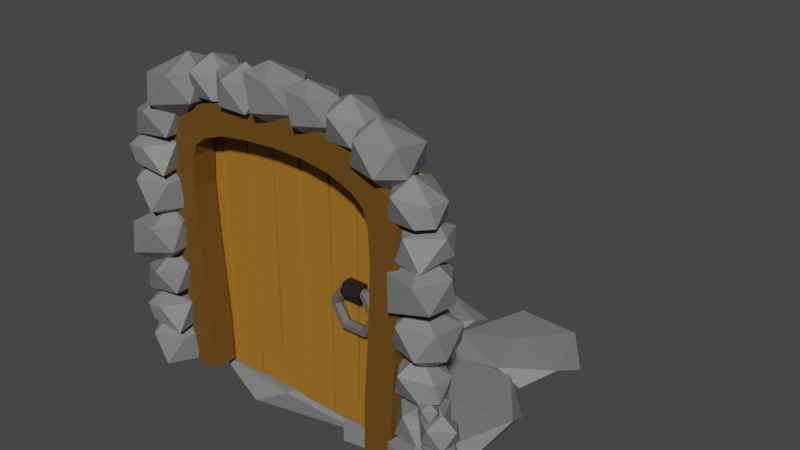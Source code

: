 # Source: portalDoor.blend  (saved by Blender 2.83.19; exported with 4.5.12 LTS)
import bpy
from mathutils import Matrix  # noqa: F401  (used for matrix-valued properties, if any)

bpy.ops.wm.read_factory_settings(use_empty=True)
scene = bpy.context.scene
scene.name = 'Scene'

# ---- collections
col_active = bpy.data.collections.new('Active'); scene.collection.children.link(col_active)

# ---- materials (node trees are filled in below, after node groups)
mat_wood = bpy.data.materials.new('Wood')
mat_wood.use_transparent_shadow = False
mat_stone = bpy.data.materials.new('Stone')
mat_stone.use_transparent_shadow = False
mat_lightwood = bpy.data.materials.new('LightWood')
mat_lightwood.use_transparent_shadow = False
mat_steel = bpy.data.materials.new('Steel')
mat_steel.use_transparent_shadow = False
mat_black = bpy.data.materials.new('Black')
mat_black.use_transparent_shadow = False

# ---- material node trees
mat_wood.use_nodes = True; mat_wood.node_tree.nodes.clear()
_N = mat_wood.node_tree.nodes; _L = mat_wood.node_tree.links
n0 = _N.new('ShaderNodeOutputMaterial'); n0.name = 'Material Output'; n0.location = (300, 300)
n1 = _N.new('ShaderNodeBsdfPrincipled'); n1.name = 'Principled BSDF'; n1.location = (10, 300)
n1.distribution = 'GGX'
n1.subsurface_method = 'BURLEY'
n1.inputs[0].default_value = (0.1466, 0.06622, 0.008728, 1.0)
n1.inputs[3].default_value = 1.45
n1.inputs[27].default_value = (0.0, 0.0, 0.0, 1.0)
n1.inputs[28].default_value = 1.0
_L.new(n1.outputs[0], n0.inputs[0])
n0.is_active_output = True
mat_stone.use_nodes = True; mat_stone.node_tree.nodes.clear()
_N = mat_stone.node_tree.nodes; _L = mat_stone.node_tree.links
n0 = _N.new('ShaderNodeBsdfPrincipled'); n0.name = 'Principled BSDF'; n0.location = (10, 300)
n0.distribution = 'GGX'
n0.subsurface_method = 'BURLEY'
n0.inputs[0].default_value = (0.2026, 0.2026, 0.2026, 1.0)
n0.inputs[3].default_value = 1.45
n0.inputs[27].default_value = (0.0, 0.0, 0.0, 1.0)
n0.inputs[28].default_value = 1.0
n1 = _N.new('ShaderNodeOutputMaterial'); n1.name = 'Material Output'; n1.location = (300, 300)
_L.new(n0.outputs[0], n1.inputs[0])
n1.is_active_output = True
mat_lightwood.use_nodes = True; mat_lightwood.node_tree.nodes.clear()
_N = mat_lightwood.node_tree.nodes; _L = mat_lightwood.node_tree.links
n0 = _N.new('ShaderNodeOutputMaterial'); n0.name = 'Material Output'; n0.location = (300, 300)
n1 = _N.new('ShaderNodeBsdfPrincipled'); n1.name = 'Principled BSDF'; n1.location = (10, 300)
n1.distribution = 'GGX'
n1.subsurface_method = 'BURLEY'
n1.inputs[0].default_value = (0.3766, 0.1634, 0.01761, 1.0)
n1.inputs[3].default_value = 1.45
n1.inputs[27].default_value = (0.0, 0.0, 0.0, 1.0)
n1.inputs[28].default_value = 1.0
_L.new(n1.outputs[0], n0.inputs[0])
n0.is_active_output = True
mat_steel.use_nodes = True; mat_steel.node_tree.nodes.clear()
_N = mat_steel.node_tree.nodes; _L = mat_steel.node_tree.links
n0 = _N.new('ShaderNodeOutputMaterial'); n0.name = 'Material Output'; n0.location = (300, 300)
n1 = _N.new('ShaderNodeBsdfPrincipled'); n1.name = 'Principled BSDF'; n1.location = (10, 300)
n1.distribution = 'GGX'
n1.subsurface_method = 'BURLEY'
n1.inputs[0].default_value = (0.1302, 0.1152, 0.104, 1.0)
n1.inputs[3].default_value = 1.45
n1.inputs[27].default_value = (0.0, 0.0, 0.0, 1.0)
n1.inputs[28].default_value = 1.0
_L.new(n1.outputs[0], n0.inputs[0])
n0.is_active_output = True
mat_black.use_nodes = True; mat_black.node_tree.nodes.clear()
_N = mat_black.node_tree.nodes; _L = mat_black.node_tree.links
n0 = _N.new('ShaderNodeOutputMaterial'); n0.name = 'Material Output'; n0.location = (300, 300)
n1 = _N.new('ShaderNodeBsdfPrincipled'); n1.name = 'Principled BSDF'; n1.location = (10, 300)
n1.distribution = 'GGX'
n1.subsurface_method = 'BURLEY'
n1.inputs[0].default_value = (0.009923, 0.009076, 0.008434, 1.0)
n1.inputs[3].default_value = 1.45
n1.inputs[27].default_value = (0.0, 0.0, 0.0, 1.0)
n1.inputs[28].default_value = 1.0
_L.new(n1.outputs[0], n0.inputs[0])
n0.is_active_output = True

# ---- world
world_world = bpy.data.worlds.new('World'); scene.world = world_world
world_world.use_nodes = True; world_world.node_tree.nodes.clear()
_N = world_world.node_tree.nodes; _L = world_world.node_tree.links
n0 = _N.new('ShaderNodeOutputWorld'); n0.name = 'World Output'; n0.location = (300, 300)
n1 = _N.new('ShaderNodeBackground'); n1.name = 'Background'; n1.location = (10, 300)
n1.inputs[0].default_value = (0.05088, 0.05088, 0.05088, 1.0)
_L.new(n1.outputs[0], n0.inputs[0])
n0.is_active_output = True
world_world.color = (0.05088, 0.05088, 0.05088)
world_world.use_sun_shadow = False
world_world.sun_shadow_jitter_overblur = 0.0

# ---- meshes
me_beziercurve = bpy.data.meshes.new('BezierCurve')
me_beziercurve.from_pydata([(-2.605, -0.259, 0.2834), (-2.633, -0.259, 1.234), (-2.698, -0.259, 2.278), (-2.761, -0.259, 3.323), (-2.783, -0.259, 4.275), (-2.727, -0.259, 5.044), (-2.553, -0.259, 5.536), (-2.079, -0.259, 5.921), (-1.444, -0.259, 6.141), (-0.7288, -0.259, 6.248), (-0.01113, -0.259, 6.292), (0.7359, -0.259, 6.281), (1.464, -0.259, 6.165), (2.099, -0.259, 5.919), (2.568, -0.259, 5.519), (2.737, -0.259, 5.027), (2.787, -0.259, 4.261), (2.758, -0.259, 3.312), (2.688, -0.259, 2.272), (2.614, -0.259, 1.232), (2.575, -0.259, 0.2834), (-2.008, -0.259, 0.2834), (-2.018, -0.259, 1.262), (-2.083, -0.259, 2.316), (-2.146, -0.259, 3.349), (-2.168, -0.259, 4.26), (-2.119, -0.259, 4.917), (-2.031, -0.259, 5.168), (-1.775, -0.259, 5.375), (-1.297, -0.259, 5.541), (-0.6642, -0.259, 5.635), (0.003315, -0.259, 5.677), (0.6825, -0.259, 5.666), (1.303, -0.259, 5.567), (1.779, -0.259, 5.383), (2.04, -0.259, 5.16), (2.128, -0.259, 4.905), (2.171, -0.259, 4.25), (2.143, -0.259, 3.342), (2.074, -0.259, 2.315), (1.999, -0.259, 1.266), (1.984, -0.259, 0.2834), (-2.008, 0.259, 0.2834), (-2.018, 0.259, 1.262), (-2.083, 0.259, 2.316), (-2.146, 0.259, 3.349), (-2.168, 0.259, 4.26), (-2.119, 0.259, 4.917), (-2.031, 0.259, 5.168), (-1.775, 0.259, 5.375), (-1.297, 0.259, 5.541), (-0.6642, 0.259, 5.635), (0.003315, 0.259, 5.677), (0.6825, 0.259, 5.666), (1.303, 0.259, 5.567), (1.779, 0.259, 5.383), (2.04, 0.259, 5.16), (2.128, 0.259, 4.905), (2.171, 0.259, 4.25), (2.143, 0.259, 3.342), (2.074, 0.259, 2.315), (1.999, 0.259, 1.266), (1.984, 0.259, 0.2834), (-2.605, 0.259, 0.2834), (-2.633, 0.259, 1.234), (-2.698, 0.259, 2.278), (-2.761, 0.259, 3.323), (-2.783, 0.259, 4.275), (-2.727, 0.259, 5.044), (-2.553, 0.259, 5.536), (-2.079, 0.259, 5.921), (-1.444, 0.259, 6.141), (-0.7288, 0.259, 6.248), (-0.01113, 0.259, 6.292), (0.7359, 0.259, 6.281), (1.464, 0.259, 6.165), (2.099, 0.259, 5.919), (2.568, 0.259, 5.519), (2.737, 0.259, 5.027), (2.787, 0.259, 4.261), (2.758, 0.259, 3.312), (2.688, 0.259, 2.272), (2.614, 0.259, 1.232), (2.575, 0.259, 0.2834), (-0.07012, -0.1527, 7.197), (-0.6305, 0.207, 6.932), (0.005023, 0.6142, 6.803), (0.5076, 0.07851, 6.914), (-0.4963, -0.3748, 6.961), (0.2364, -0.5725, 6.958), (-0.1342, -0.5949, 6.369), (0.4856, -0.2744, 6.393), (0.4065, 0.276, 6.333), (-0.03594, 0.0207, 5.899), (-0.2894, 0.6247, 6.273), (-0.6153, -0.1669, 6.396), (2.937, 0.11, -0.06537), (2.795, -0.5406, 0.1998), (3.532, -0.3791, 0.3287), (3.508, 0.355, 0.2173), (2.478, -0.03426, 0.17), (2.856, 0.6235, 0.1729), (2.578, 0.3774, 0.7629), (3.243, 0.589, 0.7387), (3.577, 0.1439, 0.7982), (3.083, 0.01156, 1.232), (3.331, -0.5947, 0.8584), (2.541, -0.2654, 0.7356), (2.942, 0.1917, 0.7328), (3.296, -0.3515, 0.987), (3.497, 0.2973, 1.16), (3.164, 0.6011, 1.12), (2.68, -0.2462, 0.9664), (2.541, 0.4891, 0.9673), (2.524, 0.133, 1.534), (2.911, 0.6271, 1.489), (3.251, 0.6452, 1.473), (3.163, 0.263, 1.676), (3.507, 0.06677, 1.541), (2.933, -0.3358, 1.509), (2.934, 0.07586, 3.572), (2.792, 0.7264, 3.307), (3.53, 0.565, 3.178), (3.506, -0.1692, 3.29), (2.476, 0.2201, 3.337), (2.854, -0.4377, 3.334), (2.576, -0.1916, 2.744), (3.241, -0.4032, 2.768), (3.574, 0.04191, 2.709), (3.081, 0.1743, 2.275), (3.329, 0.7806, 2.649), (2.539, 0.4513, 2.771), (2.975, 0.05925, 2.604), (2.84, 0.6934, 2.349), (3.441, 0.3768, 2.176), (3.42, -0.07376, 2.216), (2.479, 0.1833, 2.37), (2.901, -0.4344, 2.369), (2.637, -0.1953, 1.802), (3.26, -0.2708, 1.847), (3.514, -0.04275, 1.863), (3.181, 0.1648, 1.66), (3.285, 0.5467, 1.795), (2.595, 0.4255, 1.827), (2.937, 0.11, 3.369), (2.795, -0.5406, 3.635), (3.532, -0.3791, 3.763), (3.508, 0.355, 3.652), (2.478, -0.03426, 3.605), (2.856, 0.6235, 3.608), (2.578, 0.3774, 4.198), (3.243, 0.589, 4.173), (3.577, 0.1439, 4.233), (3.083, 0.01156, 4.667), (3.331, -0.5947, 4.293), (2.541, -0.2654, 4.17), (2.942, 0.1917, 4.168), (3.296, -0.3515, 4.422), (3.497, 0.2973, 4.595), (3.164, 0.6011, 4.555), (2.68, -0.2462, 4.401), (2.541, 0.4891, 4.402), (2.524, 0.133, 4.969), (2.911, 0.6271, 4.924), (3.251, 0.6452, 4.908), (3.163, 0.263, 5.111), (3.507, 0.06677, 4.976), (2.933, -0.3358, 4.944), (2.233, -0.09491, 6.74), (2.091, 0.5557, 6.475), (2.828, 0.3942, 6.346), (2.805, -0.3399, 6.457), (1.775, 0.04933, 6.504), (2.153, -0.6085, 6.501), (1.875, -0.3623, 5.912), (2.54, -0.5739, 5.936), (2.873, -0.1289, 5.876), (2.38, 0.003509, 5.442), (2.628, 0.6098, 5.816), (1.837, 0.2805, 5.939), (2.876, 0.00526, 5.922), (2.742, 0.6394, 5.668), (3.343, 0.3228, 5.495), (3.322, -0.1277, 5.535), (2.381, 0.1293, 5.689), (2.803, -0.4884, 5.688), (2.538, -0.2493, 5.121), (3.162, -0.3248, 5.166), (3.415, -0.09674, 5.182), (3.082, 0.1108, 4.979), (3.187, 0.4927, 5.114), (2.496, 0.3715, 5.146), (-2.948, -0.2717, 0.06723), (-2.806, 0.3789, 0.3324), (-3.543, 0.2174, 0.4613), (-3.52, -0.5167, 0.3499), (-2.489, -0.1274, 0.3026), (-2.868, -0.7852, 0.3055), (-2.59, -0.5391, 0.8955), (-3.255, -0.7507, 0.8713), (-3.588, -0.3056, 0.9308), (-3.095, -0.1732, 1.365), (-3.343, 0.433, 0.991), (-2.552, 0.1038, 0.8683), (-2.954, -0.3534, 0.8654), (-3.307, 0.1898, 1.12), (-3.508, -0.459, 1.293), (-3.175, -0.7628, 1.253), (-2.691, 0.08453, 1.099), (-2.553, -0.6508, 1.1), (-2.535, -0.2947, 1.667), (-2.922, -0.7888, 1.622), (-3.263, -0.8069, 1.606), (-3.174, -0.4246, 1.809), (-3.518, -0.2284, 1.674), (-2.944, 0.1741, 1.642), (-2.946, -0.2375, 3.705), (-2.804, -0.8881, 3.44), (-3.541, -0.7266, 3.311), (-3.518, 0.00748, 3.422), (-2.487, -0.3818, 3.47), (-2.866, 0.276, 3.467), (-2.588, 0.02988, 2.877), (-3.253, 0.2415, 2.901), (-3.586, -0.2036, 2.841), (-3.092, -0.336, 2.407), (-3.34, -0.9422, 2.781), (-2.55, -0.613, 2.904), (-2.986, -0.2209, 2.736), (-2.852, -0.855, 2.482), (-3.453, -0.5384, 2.309), (-3.432, -0.08793, 2.349), (-2.491, -0.345, 2.503), (-2.913, 0.2727, 2.502), (-2.648, 0.03362, 1.935), (-3.272, 0.1091, 1.98), (-3.525, -0.1189, 1.996), (-3.192, -0.3265, 1.792), (-3.297, -0.7084, 1.928), (-2.606, -0.5871, 1.96), (-2.948, -0.2717, 3.502), (-2.806, 0.3789, 3.767), (-3.543, 0.2174, 3.896), (-3.52, -0.5167, 3.785), (-2.489, -0.1274, 3.737), (-2.868, -0.7852, 3.74), (-2.59, -0.5391, 4.33), (-3.255, -0.7507, 4.306), (-3.588, -0.3056, 4.366), (-3.095, -0.1732, 4.8), (-3.343, 0.433, 4.426), (-2.552, 0.1038, 4.303), (-2.954, -0.3534, 4.3), (-3.307, 0.1898, 4.554), (-3.508, -0.459, 4.728), (-3.175, -0.7628, 4.688), (-2.691, 0.08453, 4.534), (-2.553, -0.6508, 4.535), (-2.535, -0.2947, 5.101), (-2.922, -0.7888, 5.056), (-3.263, -0.8069, 5.041), (-3.174, -0.4246, 5.244), (-3.518, -0.2284, 5.108), (-2.944, 0.1741, 5.076), (-2.244, -0.06677, 6.872), (-2.102, -0.7173, 6.607), (-2.84, -0.5559, 6.478), (-2.816, 0.1783, 6.59), (-1.786, -0.211, 6.637), (-2.164, 0.4468, 6.634), (-1.886, 0.2007, 6.044), (-2.551, 0.4123, 6.068), (-2.885, -0.03281, 6.009), (-2.391, -0.1652, 5.575), (-2.639, -0.7715, 5.949), (-1.849, -0.4422, 6.071), (-2.887, -0.1669, 6.055), (-2.753, -0.8011, 5.801), (-3.354, -0.4844, 5.627), (-3.333, -0.03393, 5.667), (-2.392, -0.291, 5.821), (-2.814, 0.3267, 5.82), (-2.55, 0.08762, 5.254), (-3.173, 0.1631, 5.298), (-3.426, -0.06494, 5.314), (-3.093, -0.2725, 5.111), (-3.198, -0.6544, 5.246), (-2.507, -0.5332, 5.279), (-1.67, 0.00526, 6.95), (-1.804, 0.6394, 6.696), (-1.203, 0.3228, 6.523), (-1.224, -0.1277, 6.563), (-2.165, 0.1293, 6.717), (-1.743, -0.4884, 6.716), (-2.008, -0.2493, 6.149), (-1.384, -0.3248, 6.194), (-1.131, -0.09674, 6.21), (-1.464, 0.1108, 6.007), (-1.359, 0.4927, 6.142), (-2.05, 0.3715, 6.174), (-0.7307, -0.0686, 6.998), (-1.365, -0.2028, 6.743), (-1.048, 0.3982, 6.57), (-0.5977, 0.3773, 6.61), (-0.8547, -0.5639, 6.764), (-0.237, -0.1417, 6.763), (-0.4761, -0.4062, 6.196), (-0.4007, 0.2171, 6.241), (-0.6287, 0.4707, 6.257), (-0.8362, 0.1377, 6.054), (-1.218, 0.2421, 6.189), (-1.097, -0.4484, 6.221), (0.8185, -0.1673, 7.071), (0.3391, 0.1403, 6.845), (0.8828, 0.4886, 6.734), (1.313, 0.03045, 6.83), (0.454, -0.3573, 6.87), (1.081, -0.5264, 6.868), (0.7637, -0.5456, 6.363), (1.294, -0.2714, 6.384), (1.226, 0.1993, 6.333), (0.8477, -0.019, 5.961), (0.631, 0.4976, 6.281), (0.3522, -0.1794, 6.386), (1.579, 0.00526, 6.948), (1.445, 0.6394, 6.694), (2.046, 0.3228, 6.52), (2.025, -0.1277, 6.56), (1.084, 0.1293, 6.714), (1.506, -0.4884, 6.713), (1.242, -0.2493, 6.146), (1.865, -0.3248, 6.191), (2.118, -0.09674, 6.207), (1.785, 0.1108, 6.004), (1.89, 0.4927, 6.139), (1.199, 0.3715, 6.171), (4.189, -0.3157, 0.2187), (4.63, -0.412, 0.3986), (4.52, 0.08818, 0.4861), (4.022, 0.07229, 0.4105), (4.286, -0.6267, 0.3784), (3.84, -0.3701, 0.3804), (4.007, -0.5586, 0.7806), (3.864, -0.1075, 0.7642), (4.166, 0.1185, 0.8045), (4.255, -0.2161, 1.099), (4.667, -0.04799, 0.8454), (4.443, -0.584, 0.7621), (3.753, -0.396, 0.6795), (4.121, -0.1561, 0.8519), (3.681, -0.01975, 0.9696), (3.475, -0.2459, 0.9423), (4.05, -0.574, 0.838), (3.551, -0.6678, 0.8386), (3.792, -0.68, 1.223), (3.457, -0.4172, 1.193), (3.445, -0.1862, 1.182), (3.704, -0.2464, 1.32), (3.837, -0.0131, 1.228), (4.11, -0.4025, 1.206), (3.829, -0.3697, 1.976), (3.399, -0.4607, 1.803), (3.613, -0.053, 1.686), (3.919, -0.06715, 1.713), (3.745, -0.7057, 1.817), (4.164, -0.4193, 1.817), (4.002, -0.5986, 1.432), (4.053, -0.1758, 1.463), (3.898, -0.003824, 1.474), (3.757, -0.2297, 1.336), (3.498, -0.1589, 1.428), (3.58, -0.6273, 1.449), (3.636, -0.4614, 2.18), (3.407, -0.5097, 2.088), (3.521, -0.2931, 2.026), (3.684, -0.3006, 2.04), (3.591, -0.6399, 2.096), (3.814, -0.4877, 2.095), (3.728, -0.583, 1.891), (3.755, -0.3584, 1.907), (3.673, -0.267, 1.913), (3.598, -0.387, 1.84), (3.46, -0.3494, 1.889), (3.504, -0.5983, 1.9), (1.464, 2.241, -0.4677), (1.022, 0.2148, -0.2901), (3.319, 0.7178, -0.2037), (3.246, 3.005, -0.2783), (0.03636, 1.792, -0.3101), (1.215, 3.841, -0.3081), (0.349, 3.074, 0.08716), (2.42, 3.733, 0.07093), (3.458, 2.347, 0.1108), (1.921, 1.935, 0.1637), (2.694, 0.0462, 0.1511), (0.2323, 1.072, 0.06889), (-1.614, 1.416, -0.3823), (0.8703, 0.8856, -0.5847), (-0.0903, 3.27, -0.1183), (-2.377, 3.197, -0.1929), (-1.165, -0.01208, -0.2247), (-3.214, 1.166, -0.2227), (-2.447, 0.3005, 0.1726), (-3.106, 2.372, 0.1564), (-1.72, 3.41, 0.1962), (-1.344, 1.873, 0.2675), (0.2829, 2.598, 0.1928), (-0.4444, 0.1839, 0.1543), (0.2002, 3.994, -0.2505), (-0.4037, 3.313, -0.1726), (0.5838, 3.013, -0.1347), (1.046, 3.905, -0.1674), (-0.443, 4.128, -0.1813), (0.4476, 4.66, -0.1805), (-0.04838, 4.552, -0.006983), (0.8862, 4.361, -0.01411), (0.9865, 3.607, 0.00338), (0.3095, 3.779, 0.02663), (0.2003, 2.89, 0.02108), (-0.5224, 3.811, -0.015), (-1.407, 4.11, -0.1876), (0.3794, 3.606, -0.2983), (0.8214, 5.219, -0.04316), (-1.115, 5.318, -0.08398), (-1.776, 3.152, -0.1013), (-2.865, 4.05, -0.1002), (-2.678, 3.438, 0.116), (-2.149, 4.828, 0.1071), (-0.4586, 5.414, 0.1289), (-0.9454, 4.39, 0.1679), (0.7818, 4.757, 0.127), (-1.077, 3.234, 0.106), (2.186, 4.904, -0.3823), (0.4592, 5.273, -0.5847), (1.127, 3.615, -0.1183), (2.716, 3.666, -0.1929), (1.874, 5.897, -0.2247), (3.298, 5.078, -0.2227), (2.765, 5.68, 0.1726), (3.223, 4.24, 0.1564), (2.259, 3.518, 0.1962), (1.998, 4.587, 0.2675), (0.8675, 4.082, 0.1928), (1.373, 5.761, 0.1543)], [], [(22, 1, 0, 21), (23, 2, 1, 22), (24, 3, 2, 23), (25, 4, 3, 24), (26, 5, 4, 25), (27, 6, 5, 26), (28, 7, 6, 27), (29, 8, 7, 28), (30, 9, 8, 29), (31, 10, 9, 30), (32, 11, 10, 31), (33, 12, 11, 32), (34, 13, 12, 33), (35, 14, 13, 34), (36, 15, 14, 35), (37, 16, 15, 36), (38, 17, 16, 37), (39, 18, 17, 38), (40, 19, 18, 39), (41, 20, 19, 40), (43, 42, 63, 64), (44, 43, 64, 65), (45, 44, 65, 66), (46, 45, 66, 67), (47, 46, 67, 68), (48, 47, 68, 69), (49, 48, 69, 70), (50, 49, 70, 71), (51, 50, 71, 72), (52, 51, 72, 73), (53, 52, 73, 74), (54, 53, 74, 75), (55, 54, 75, 76), (56, 55, 76, 77), (57, 56, 77, 78), (58, 57, 78, 79), (59, 58, 79, 80), (60, 59, 80, 81), (61, 60, 81, 82), (62, 61, 82, 83), (40, 39, 60, 61), (27, 26, 47, 48), (12, 13, 76, 75), (41, 40, 61, 62), (28, 27, 48, 49), (13, 14, 77, 76), (20, 41, 62, 83), (0, 1, 64, 63), (29, 28, 49, 50), (14, 15, 78, 77), (1, 2, 65, 64), (30, 29, 50, 51), (15, 16, 79, 78), (2, 3, 66, 65), (31, 30, 51, 52), (16, 17, 80, 79), (3, 4, 67, 66), (32, 31, 52, 53), (17, 18, 81, 80), (4, 5, 68, 67), (33, 32, 53, 54), (18, 19, 82, 81), (5, 6, 69, 68), (34, 33, 54, 55), (19, 20, 83, 82), (6, 7, 70, 69), (35, 34, 55, 56), (22, 21, 42, 43), (7, 8, 71, 70), (36, 35, 56, 57), (21, 0, 63, 42), (23, 22, 43, 44), (8, 9, 72, 71), (37, 36, 57, 58), (24, 23, 44, 45), (9, 10, 73, 72), (38, 37, 58, 59), (25, 24, 45, 46), (10, 11, 74, 73), (39, 38, 59, 60), (26, 25, 46, 47), (11, 12, 75, 74), (84, 85, 88), (84, 86, 85), (86, 84, 87), (84, 89, 87), (84, 88, 89), (89, 88, 90), (87, 89, 91), (89, 90, 91), (87, 91, 92), (91, 90, 93), (92, 91, 93), (95, 94, 93), (94, 92, 93), (90, 95, 93), (88, 95, 90), (88, 85, 95), (85, 94, 95), (85, 86, 94), (86, 92, 94), (86, 87, 92), (96, 98, 97), (96, 97, 100), (98, 96, 99), (96, 101, 99), (96, 100, 101), (101, 100, 102), (99, 101, 103), (101, 102, 103), (99, 103, 104), (103, 102, 105), (104, 103, 105), (106, 104, 105), (107, 106, 105), (102, 107, 105), (100, 97, 107), (100, 107, 102), (97, 106, 107), (97, 98, 106), (98, 104, 106), (98, 99, 104), (108, 110, 109), (108, 109, 112), (110, 108, 111), (108, 113, 111), (108, 112, 113), (113, 112, 114), (111, 113, 115), (113, 114, 115), (111, 115, 116), (115, 114, 117), (116, 115, 117), (118, 116, 117), (119, 118, 117), (114, 119, 117), (112, 109, 119), (112, 119, 114), (109, 118, 119), (109, 110, 118), (110, 116, 118), (110, 111, 116), (120, 122, 121), (120, 121, 124), (122, 120, 123), (120, 125, 123), (120, 124, 125), (125, 124, 126), (123, 125, 127), (125, 126, 127), (123, 127, 128), (127, 126, 129), (128, 127, 129), (130, 128, 129), (131, 130, 129), (126, 131, 129), (124, 121, 131), (124, 131, 126), (121, 130, 131), (121, 122, 130), (122, 128, 130), (122, 123, 128), (132, 134, 133), (132, 133, 136), (134, 132, 135), (132, 137, 135), (132, 136, 137), (137, 136, 138), (135, 137, 139), (137, 138, 139), (135, 139, 140), (139, 138, 141), (140, 139, 141), (142, 140, 141), (143, 142, 141), (138, 143, 141), (136, 133, 143), (136, 143, 138), (133, 142, 143), (133, 134, 142), (134, 140, 142), (134, 135, 140), (144, 146, 145), (144, 145, 148), (146, 144, 147), (144, 149, 147), (144, 148, 149), (149, 148, 150), (147, 149, 151), (149, 150, 151), (147, 151, 152), (151, 150, 153), (152, 151, 153), (154, 152, 153), (155, 154, 153), (150, 155, 153), (148, 145, 155), (148, 155, 150), (145, 154, 155), (145, 146, 154), (146, 152, 154), (146, 147, 152), (156, 158, 157), (156, 157, 160), (158, 156, 159), (156, 161, 159), (156, 160, 161), (161, 160, 162), (159, 161, 163), (161, 162, 163), (159, 163, 164), (163, 162, 165), (164, 163, 165), (166, 164, 165), (167, 166, 165), (162, 167, 165), (160, 157, 167), (160, 167, 162), (157, 166, 167), (157, 158, 166), (158, 164, 166), (158, 159, 164), (168, 170, 169), (168, 169, 172), (170, 168, 171), (168, 173, 171), (168, 172, 173), (173, 172, 174), (171, 173, 175), (173, 174, 175), (171, 175, 176), (175, 174, 177), (176, 175, 177), (178, 176, 177), (179, 178, 177), (174, 179, 177), (172, 169, 179), (172, 179, 174), (169, 178, 179), (169, 170, 178), (170, 176, 178), (170, 171, 176), (180, 182, 181), (180, 181, 184), (182, 180, 183), (180, 185, 183), (180, 184, 185), (185, 184, 186), (183, 185, 187), (185, 186, 187), (183, 187, 188), (187, 186, 189), (188, 187, 189), (190, 188, 189), (191, 190, 189), (186, 191, 189), (184, 181, 191), (184, 191, 186), (181, 190, 191), (181, 182, 190), (182, 188, 190), (182, 183, 188), (192, 194, 193), (192, 193, 196), (194, 192, 195), (192, 197, 195), (192, 196, 197), (197, 196, 198), (195, 197, 199), (197, 198, 199), (195, 199, 200), (199, 198, 201), (200, 199, 201), (202, 200, 201), (203, 202, 201), (198, 203, 201), (196, 193, 203), (196, 203, 198), (193, 202, 203), (193, 194, 202), (194, 200, 202), (194, 195, 200), (204, 206, 205), (204, 205, 208), (206, 204, 207), (204, 209, 207), (204, 208, 209), (209, 208, 210), (207, 209, 211), (209, 210, 211), (207, 211, 212), (211, 210, 213), (212, 211, 213), (214, 212, 213), (215, 214, 213), (210, 215, 213), (208, 205, 215), (208, 215, 210), (205, 214, 215), (205, 206, 214), (206, 212, 214), (206, 207, 212), (216, 218, 217), (216, 217, 220), (218, 216, 219), (216, 221, 219), (216, 220, 221), (221, 220, 222), (219, 221, 223), (221, 222, 223), (219, 223, 224), (223, 222, 225), (224, 223, 225), (226, 224, 225), (227, 226, 225), (222, 227, 225), (220, 217, 227), (220, 227, 222), (217, 226, 227), (217, 218, 226), (218, 224, 226), (218, 219, 224), (228, 230, 229), (228, 229, 232), (230, 228, 231), (228, 233, 231), (228, 232, 233), (233, 232, 234), (231, 233, 235), (233, 234, 235), (231, 235, 236), (235, 234, 237), (236, 235, 237), (238, 236, 237), (239, 238, 237), (234, 239, 237), (232, 229, 239), (232, 239, 234), (229, 238, 239), (229, 230, 238), (230, 236, 238), (230, 231, 236), (240, 242, 241), (240, 241, 244), (242, 240, 243), (240, 245, 243), (240, 244, 245), (245, 244, 246), (243, 245, 247), (245, 246, 247), (243, 247, 248), (247, 246, 249), (248, 247, 249), (250, 248, 249), (251, 250, 249), (246, 251, 249), (244, 241, 251), (244, 251, 246), (241, 250, 251), (241, 242, 250), (242, 248, 250), (242, 243, 248), (252, 254, 253), (252, 253, 256), (254, 252, 255), (252, 257, 255), (252, 256, 257), (257, 256, 258), (255, 257, 259), (257, 258, 259), (255, 259, 260), (259, 258, 261), (260, 259, 261), (262, 260, 261), (263, 262, 261), (258, 263, 261), (256, 253, 263), (256, 263, 258), (253, 262, 263), (253, 254, 262), (254, 260, 262), (254, 255, 260), (264, 266, 265), (264, 265, 268), (266, 264, 267), (264, 269, 267), (264, 268, 269), (269, 268, 270), (267, 269, 271), (269, 270, 271), (267, 271, 272), (271, 270, 273), (272, 271, 273), (274, 272, 273), (275, 274, 273), (270, 275, 273), (268, 265, 275), (268, 275, 270), (265, 274, 275), (265, 266, 274), (266, 272, 274), (266, 267, 272), (276, 278, 277), (276, 277, 280), (278, 276, 279), (276, 281, 279), (276, 280, 281), (281, 280, 282), (279, 281, 283), (281, 282, 283), (279, 283, 284), (283, 282, 285), (284, 283, 285), (286, 284, 285), (287, 286, 285), (282, 287, 285), (280, 277, 287), (280, 287, 282), (277, 286, 287), (277, 278, 286), (278, 284, 286), (278, 279, 284), (288, 290, 289), (288, 289, 292), (290, 288, 291), (288, 293, 291), (288, 292, 293), (293, 292, 294), (291, 293, 295), (293, 294, 295), (291, 295, 296), (295, 294, 297), (296, 295, 297), (298, 296, 297), (299, 298, 297), (294, 299, 297), (292, 289, 299), (292, 299, 294), (289, 298, 299), (289, 290, 298), (290, 296, 298), (290, 291, 296), (300, 302, 301), (300, 301, 304), (302, 300, 303), (300, 305, 303), (300, 304, 305), (305, 304, 306), (303, 305, 307), (305, 306, 307), (303, 307, 308), (307, 306, 309), (308, 307, 309), (310, 308, 309), (311, 310, 309), (306, 311, 309), (304, 301, 311), (304, 311, 306), (301, 310, 311), (301, 302, 310), (302, 308, 310), (302, 303, 308), (312, 314, 313), (312, 313, 316), (314, 312, 315), (312, 317, 315), (312, 316, 317), (317, 316, 318), (315, 317, 319), (317, 318, 319), (315, 319, 320), (319, 318, 321), (320, 319, 321), (322, 320, 321), (323, 322, 321), (318, 323, 321), (316, 313, 323), (316, 323, 318), (313, 322, 323), (313, 314, 322), (314, 320, 322), (314, 315, 320), (324, 326, 325), (324, 325, 328), (326, 324, 327), (324, 329, 327), (324, 328, 329), (329, 328, 330), (327, 329, 331), (329, 330, 331), (327, 331, 332), (331, 330, 333), (332, 331, 333), (334, 332, 333), (335, 334, 333), (330, 335, 333), (328, 325, 335), (328, 335, 330), (325, 334, 335), (325, 326, 334), (326, 332, 334), (326, 327, 332), (336, 338, 337), (336, 337, 340), (338, 336, 339), (336, 341, 339), (336, 340, 341), (341, 340, 342), (339, 341, 343), (341, 342, 343), (339, 343, 344), (343, 342, 345), (344, 343, 345), (346, 344, 345), (347, 346, 345), (342, 347, 345), (340, 337, 347), (340, 347, 342), (337, 346, 347), (337, 338, 346), (338, 344, 346), (338, 339, 344), (348, 350, 349), (348, 349, 352), (350, 348, 351), (348, 353, 351), (348, 352, 353), (353, 352, 354), (351, 353, 355), (353, 354, 355), (351, 355, 356), (355, 354, 357), (356, 355, 357), (358, 356, 357), (359, 358, 357), (354, 359, 357), (352, 349, 359), (352, 359, 354), (349, 358, 359), (349, 350, 358), (350, 356, 358), (350, 351, 356), (360, 362, 361), (360, 361, 364), (362, 360, 363), (360, 365, 363), (360, 364, 365), (365, 364, 366), (363, 365, 367), (365, 366, 367), (363, 367, 368), (367, 366, 369), (368, 367, 369), (370, 368, 369), (371, 370, 369), (366, 371, 369), (364, 361, 371), (364, 371, 366), (361, 370, 371), (361, 362, 370), (362, 368, 370), (362, 363, 368), (372, 374, 373), (372, 373, 376), (374, 372, 375), (372, 377, 375), (372, 376, 377), (377, 376, 378), (375, 377, 379), (377, 378, 379), (375, 379, 380), (379, 378, 381), (380, 379, 381), (382, 380, 381), (383, 382, 381), (378, 383, 381), (376, 373, 383), (376, 383, 378), (373, 382, 383), (373, 374, 382), (374, 380, 382), (374, 375, 380), (384, 386, 385), (384, 385, 388), (386, 384, 387), (384, 389, 387), (384, 388, 389), (389, 388, 390), (387, 389, 391), (389, 390, 391), (387, 391, 392), (391, 390, 393), (392, 391, 393), (394, 392, 393), (395, 394, 393), (390, 395, 393), (388, 385, 395), (388, 395, 390), (385, 394, 395), (385, 386, 394), (386, 392, 394), (386, 387, 392), (396, 398, 397), (396, 397, 400), (398, 396, 399), (396, 401, 399), (396, 400, 401), (401, 400, 402), (399, 401, 403), (401, 402, 403), (399, 403, 404), (403, 402, 405), (404, 403, 405), (406, 404, 405), (407, 406, 405), (402, 407, 405), (400, 397, 407), (400, 407, 402), (397, 406, 407), (397, 398, 406), (398, 404, 406), (398, 399, 404), (408, 410, 409), (408, 409, 412), (410, 408, 411), (408, 413, 411), (408, 412, 413), (413, 412, 414), (411, 413, 415), (413, 414, 415), (411, 415, 416), (415, 414, 417), (416, 415, 417), (418, 416, 417), (419, 418, 417), (414, 419, 417), (412, 409, 419), (412, 419, 414), (409, 418, 419), (409, 410, 418), (410, 416, 418), (410, 411, 416), (420, 422, 421), (420, 421, 424), (422, 420, 423), (420, 425, 423), (420, 424, 425), (425, 424, 426), (423, 425, 427), (425, 426, 427), (423, 427, 428), (427, 426, 429), (428, 427, 429), (430, 428, 429), (431, 430, 429), (426, 431, 429), (424, 421, 431), (424, 431, 426), (421, 430, 431), (421, 422, 430), (422, 428, 430), (422, 423, 428), (432, 434, 433), (432, 433, 436), (434, 432, 435), (432, 437, 435), (432, 436, 437), (437, 436, 438), (435, 437, 439), (437, 438, 439), (435, 439, 440), (439, 438, 441), (440, 439, 441), (442, 440, 441), (443, 442, 441), (438, 443, 441), (436, 433, 443), (436, 443, 438), (433, 442, 443), (433, 434, 442), (434, 440, 442), (434, 435, 440)])
me_beziercurve.polygons.foreach_set('material_index', [0, 0, 0, 0, 0, 0, 0, 0, 0, 0, 0, 0, 0, 0, 0, 0, 0, 0, 0, 0, 0, 0, 0, 0, 0, 0, 0, 0, 0, 0, 0, 0, 0, 0, 0, 0, 0, 0, 0, 0, 0, 0, 0, 0, 0, 0, 0, 0, 0, 0, 0, 0, 0, 0, 0, 0, 0, 0, 0, 0, 0, 0, 0, 0, 0, 0, 0, 0, 0, 0, 0, 0, 0, 0, 0, 0, 0, 0, 0, 0, 0, 0, 1, 1, 1, 1, 1, 1, 1, 1, 1, 1, 1, 1, 1, 1, 1, 1, 1, 1, 1, 1, 1, 1, 1, 1, 1, 1, 1, 1, 1, 1, 1, 1, 1, 1, 1, 1, 1, 1, 1, 1, 1, 1, 1, 1, 1, 1, 1, 1, 1, 1, 1, 1, 1, 1, 1, 1, 1, 1, 1, 1, 1, 1, 1, 1, 1, 1, 1, 1, 1, 1, 1, 1, 1, 1, 1, 1, 1, 1, 1, 1, 1, 1, 1, 1, 1, 1, 1, 1, 1, 1, 1, 1, 1, 1, 1, 1, 1, 1, 1, 1, 1, 1, 1, 1, 1, 1, 1, 1, 1, 1, 1, 1, 1, 1, 1, 1, 1, 1, 1, 1, 1, 1, 1, 1, 1, 1, 1, 1, 1, 1, 1, 1, 1, 1, 1, 1, 1, 1, 1, 1, 1, 1, 1, 1, 1, 1, 1, 1, 1, 1, 1, 1, 1, 1, 1, 1, 1, 1, 1, 1, 1, 1, 1, 1, 1, 1, 1, 1, 1, 1, 1, 1, 1, 1, 1, 1, 1, 1, 1, 1, 1, 1, 1, 1, 1, 1, 1, 1, 1, 1, 1, 1, 1, 1, 1, 1, 1, 1, 1, 1, 1, 1, 1, 1, 1, 1, 1, 1, 1, 1, 1, 1, 1, 1, 1, 1, 1, 1, 1, 1, 1, 1, 1, 1, 1, 1, 1, 1, 1, 1, 1, 1, 1, 1, 1, 1, 1, 1, 1, 1, 1, 1, 1, 1, 1, 1, 1, 1, 1, 1, 1, 1, 1, 1, 1, 1, 1, 1, 1, 1, 1, 1, 1, 1, 1, 1, 1, 1, 1, 1, 1, 1, 1, 1, 1, 1, 1, 1, 1, 1, 1, 1, 1, 1, 1, 1, 1, 1, 1, 1, 1, 1, 1, 1, 1, 1, 1, 1, 1, 1, 1, 1, 1, 1, 1, 1, 1, 1, 1, 1, 1, 1, 1, 1, 1, 1, 1, 1, 1, 1, 1, 1, 1, 1, 1, 1, 1, 1, 1, 1, 1, 1, 1, 1, 1, 1, 1, 1, 1, 1, 1, 1, 1, 1, 1, 1, 1, 1, 1, 1, 1, 1, 1, 1, 1, 1, 1, 1, 1, 1, 1, 1, 1, 1, 1, 1, 1, 1, 1, 1, 1, 1, 1, 1, 1, 1, 1, 1, 1, 1, 1, 1, 1, 1, 1, 1, 1, 1, 1, 1, 1, 1, 1, 1, 1, 1, 1, 1, 1, 1, 1, 1, 1, 1, 1, 1, 1, 1, 1, 1, 1, 1, 1, 1, 1, 1, 1, 1, 1, 1, 1, 1, 1, 1, 1, 1, 1, 1, 1, 1, 1, 1, 1, 1, 1, 1, 1, 1, 1, 1, 1, 1, 1, 1, 1, 1, 1, 1, 1, 1, 1, 1, 1, 1, 1, 1, 1, 1, 1, 1, 1, 1, 1, 1, 1, 1, 1, 1, 1, 1, 1, 1, 1, 1, 1, 1, 1, 1, 1, 1, 1, 1, 1, 1, 1, 1, 1, 1, 1, 1, 1, 1, 1, 1, 1, 1, 1, 1, 1, 1, 1, 1, 1, 1, 1, 1, 1, 1, 1, 1, 1, 1, 1, 1, 1, 1, 1, 1, 1, 1, 1, 1, 1, 1, 1, 1, 1, 1, 1, 1, 1, 1, 1, 1, 1, 1, 1, 1, 1, 1, 1, 1, 1, 1, 1, 1, 1, 1, 1, 1, 1, 1, 1, 1, 1, 1, 1, 1, 1, 1, 1, 1, 1, 1, 1, 1, 1, 1, 1, 1, 1, 1, 1, 1, 1, 1, 1, 1, 1, 1, 1, 1, 1, 1, 1, 1, 1, 1, 1, 1, 1, 1, 1, 1, 1, 1, 1, 1, 1, 1])
_uv = me_beziercurve.uv_layers.new(name='UVMap')
_uv.uv.foreach_set('vector', [0.0, 0.0, 0.0, 0.0, 0.0, 0.0, 0.0, 0.0, 0.0, 0.0, 0.0, 0.0, 0.0, 0.0, 0.0, 0.0, 0.0, 0.0, 0.0, 0.0, 0.0, 0.0, 0.0, 0.0, 0.0, 0.0, 0.0, 0.0, 0.0, 0.0, 0.0, 0.0, 0.0, 0.0, 0.0, 0.0, 0.0, 0.0, 0.0, 0.0, 0.0, 0.0, 0.0, 0.0, 0.0, 0.0, 0.0, 0.0, 0.0, 0.0, 0.0, 0.0, 0.0, 0.0, 0.0, 0.0, 0.0, 0.0, 0.0, 0.0, 0.0, 0.0, 0.0, 0.0, 0.0, 0.0, 0.0, 0.0, 0.0, 0.0, 0.0, 0.0, 0.0, 0.0, 0.0, 0.0, 0.0, 0.0, 0.0, 0.0, 0.0, 0.0, 0.0, 0.0, 0.0, 0.0, 0.0, 0.0, 0.0, 0.0, 0.0, 0.0, 0.0, 0.0, 0.0, 0.0, 0.0, 0.0, 0.0, 0.0, 0.0, 0.0, 0.0, 0.0, 0.0, 0.0, 0.0, 0.0, 0.0, 0.0, 0.0, 0.0, 0.0, 0.0, 0.0, 0.0, 0.0, 0.0, 0.0, 0.0, 0.0, 0.0, 0.0, 0.0, 0.0, 0.0, 0.0, 0.0, 0.0, 0.0, 0.0, 0.0, 0.0, 0.0, 0.0, 0.0, 0.0, 0.0, 0.0, 0.0, 0.0, 0.0, 0.0, 0.0, 0.0, 0.0, 0.0, 0.0, 0.0, 0.0, 0.0, 0.0, 0.0, 0.0, 0.0, 0.0, 0.0, 0.0, 0.0, 0.0, 0.0, 0.0, 0.0, 0.0, 0.0, 0.0, 0.0, 0.0, 0.0, 0.0, 0.0, 0.0, 0.0, 0.0, 0.0, 0.0, 0.0, 0.0, 0.0, 0.0, 0.0, 0.0, 0.0, 0.0, 0.0, 0.0, 0.0, 0.0, 0.0, 0.0, 0.0, 0.0, 0.0, 0.0, 0.0, 0.0, 0.0, 0.0, 0.0, 0.0, 0.0, 0.0, 0.0, 0.0, 0.0, 0.0, 0.0, 0.0, 0.0, 0.0, 0.0, 0.0, 0.0, 0.0, 0.0, 0.0, 0.0, 0.0, 0.0, 0.0, 0.0, 0.0, 0.0, 0.0, 0.0, 0.0, 0.0, 0.0, 0.0, 0.0, 0.0, 0.0, 0.0, 0.0, 0.0, 0.0, 0.0, 0.0, 0.0, 0.0, 0.0, 0.0, 0.0, 0.0, 0.0, 0.0, 0.0, 0.0, 0.0, 0.0, 0.0, 0.0, 0.0, 0.0, 0.0, 0.0, 0.0, 0.0, 0.0, 0.0, 0.0, 0.0, 0.0, 0.0, 0.0, 0.0, 0.0, 0.0, 0.0, 0.0, 0.0, 0.0, 0.0, 0.0, 0.0, 0.0, 0.0, 0.0, 0.0, 0.0, 0.0, 0.0, 0.0, 0.0, 0.0, 0.0, 0.0, 0.0, 0.0, 0.0, 0.0, 0.0, 0.0, 0.0, 0.0, 0.0, 0.0, 0.0, 0.0, 0.0, 0.0, 0.0, 0.0, 0.0, 0.0, 0.0, 0.0, 0.0, 0.0, 0.0, 0.0, 0.0, 0.0, 0.0, 0.0, 0.0, 0.0, 0.0, 0.0, 0.0, 0.0, 0.0, 0.0, 0.0, 0.0, 0.0, 0.0, 0.0, 0.0, 0.0, 0.0, 0.0, 0.0, 0.0, 0.0, 0.0, 0.0, 0.0, 0.0, 0.0, 0.0, 0.0, 0.0, 0.0, 0.0, 0.0, 0.0, 0.0, 0.0, 0.0, 0.0, 0.0, 0.0, 0.0, 0.0, 0.0, 0.0, 0.0, 0.0, 0.0, 0.0, 0.0, 0.0, 0.0, 0.0, 0.0, 0.0, 0.0, 0.0, 0.0, 0.0, 0.0, 0.0, 0.0, 0.0, 0.0, 0.0, 0.0, 0.0, 0.0, 0.0, 0.0, 0.0, 0.0, 0.0, 0.0, 0.0, 0.0, 0.0, 0.0, 0.0, 0.0, 0.0, 0.0, 0.0, 0.0, 0.0, 0.0, 0.0, 0.0, 0.0, 0.0, 0.0, 0.0, 0.0, 0.0, 0.0, 0.0, 0.0, 0.0, 0.0, 0.0, 0.0, 0.0, 0.0, 0.0, 0.0, 0.0, 0.0, 0.0, 0.0, 0.0, 0.0, 0.0, 0.0, 0.0, 0.0, 0.0, 0.0, 0.0, 0.0, 0.0, 0.0, 0.0, 0.0, 0.0, 0.0, 0.0, 0.0, 0.0, 0.0, 0.0, 0.0, 0.0, 0.0, 0.0, 0.0, 0.0, 0.0, 0.0, 0.0, 0.0, 0.0, 0.0, 0.0, 0.0, 0.0, 0.0, 0.0, 0.0, 0.0, 0.0, 0.0, 0.0, 0.0, 0.0, 0.0, 0.0, 0.0, 0.0, 0.0, 0.0, 0.0, 0.0, 0.0, 0.0, 0.0, 0.0, 0.0, 0.0, 0.0, 0.0, 0.0, 0.0, 0.0, 0.0, 0.0, 0.0, 0.0, 0.0, 0.0, 0.0, 0.0, 0.0, 0.0, 0.0, 0.0, 0.0, 0.0, 0.0, 0.0, 0.0, 0.0, 0.0, 0.0, 0.0, 0.0, 0.0, 0.0, 0.0, 0.0, 0.0, 0.0, 0.0, 0.0, 0.0, 0.0, 0.0, 0.0, 0.0, 0.0, 0.0, 0.0, 0.0, 0.0, 0.0, 0.0, 0.0, 0.0, 0.0, 0.0, 0.0, 0.0, 0.0, 0.0, 0.0, 0.0, 0.0, 0.0, 0.0, 0.0, 0.0, 0.0, 0.0, 0.0, 0.0, 0.0, 0.0, 0.0, 0.0, 0.0, 0.0, 0.0, 0.0, 0.0, 0.0, 0.0, 0.0, 0.0, 0.0, 0.0, 0.0, 0.0, 0.0, 0.0, 0.0, 0.0, 0.0, 0.0, 0.0, 0.0, 0.0, 0.0, 0.0, 0.0, 0.0, 0.0, 0.0, 0.0, 0.0, 0.0, 0.0, 0.0, 0.0, 0.0, 0.0, 0.0, 0.0, 0.0, 0.0, 0.0, 0.0, 0.0, 0.0, 0.0, 0.0, 0.0, 0.0, 0.0, 0.0, 0.0, 0.0, 0.0, 0.0, 0.0, 0.0, 0.0, 0.0, 0.0, 0.0, 0.0, 0.0, 0.0, 0.0, 0.0, 0.0, 0.0, 0.0, 0.0, 0.0, 0.0, 0.0, 0.0, 0.0, 0.0, 0.0, 0.0, 0.0, 0.0, 0.0, 0.0, 0.0, 0.0, 0.0, 0.0, 0.0, 0.0, 0.0, 0.0, 0.0, 0.0, 0.0, 0.0, 0.0, 0.0, 0.0, 0.0, 0.0, 0.0, 0.0, 0.0, 0.0, 0.0, 0.0, 0.0, 0.0, 0.09091, 0.0, 0.0, 0.1575, 0.1818, 0.1575, 0.8182, 0.0, 0.7273, 0.1575, 0.9091, 0.1575, 0.7273, 0.1575, 0.6364, 0.0, 0.5455, 0.1575, 0.4545, 0.0, 0.3636, 0.1575, 0.5455, 0.1575, 0.2727, 0.0, 0.1818, 0.1575, 0.3636, 0.1575, 0.3636, 0.1575, 0.1818, 0.1575, 0.2727, 0.3149, 0.5455, 0.1575, 0.3636, 0.1575, 0.4545, 0.3149, 0.3636, 0.1575, 0.2727, 0.3149, 0.4545, 0.3149, 0.5455, 0.1575, 0.4545, 0.3149, 0.6364, 0.3149, 0.4545, 0.3149, 0.2727, 0.3149, 0.3636, 0.4724, 0.6364, 0.3149, 0.4545, 0.3149, 0.5455, 0.4724, 1.0, 0.3149, 0.8182, 0.3149, 0.9091, 0.4724, 0.8182, 0.3149, 0.6364, 0.3149, 0.7273, 0.4724, 0.2727, 0.3149, 0.09091, 0.3149, 0.1818, 0.4724, 0.1818, 0.1575, 0.09091, 0.3149, 0.2727, 0.3149, 0.1818, 0.1575, 0.0, 0.1575, 0.09091, 0.3149, 0.9091, 0.1575, 0.8182, 0.3149, 1.0, 0.3149, 0.9091, 0.1575, 0.7273, 0.1575, 0.8182, 0.3149, 0.7273, 0.1575, 0.6364, 0.3149, 0.8182, 0.3149, 0.7273, 0.1575, 0.5455, 0.1575, 0.6364, 0.3149, 0.8182, 0.0, 0.7273, 0.1575, 0.9091, 0.1575, 0.09091, 0.0, 0.0, 0.1575, 0.1818, 0.1575, 0.7273, 0.1575, 0.6364, 0.0, 0.5455, 0.1575, 0.4545, 0.0, 0.3636, 0.1575, 0.5455, 0.1575, 0.2727, 0.0, 0.1818, 0.1575, 0.3636, 0.1575, 0.3636, 0.1575, 0.1818, 0.1575, 0.2727, 0.3149, 0.5455, 0.1575, 0.3636, 0.1575, 0.4545, 0.3149, 0.3636, 0.1575, 0.2727, 0.3149, 0.4545, 0.3149, 0.5455, 0.1575, 0.4545, 0.3149, 0.6364, 0.3149, 0.4545, 0.3149, 0.2727, 0.3149, 0.3636, 0.4724, 0.6364, 0.3149, 0.4545, 0.3149, 0.5455, 0.4724, 0.8182, 0.3149, 0.6364, 0.3149, 0.7273, 0.4724, 1.0, 0.3149, 0.8182, 0.3149, 0.9091, 0.4724, 0.2727, 0.3149, 0.09091, 0.3149, 0.1818, 0.4724, 0.1818, 0.1575, 0.0, 0.1575, 0.09091, 0.3149, 0.1818, 0.1575, 0.09091, 0.3149, 0.2727, 0.3149, 0.9091, 0.1575, 0.8182, 0.3149, 1.0, 0.3149, 0.9091, 0.1575, 0.7273, 0.1575, 0.8182, 0.3149, 0.7273, 0.1575, 0.6364, 0.3149, 0.8182, 0.3149, 0.7273, 0.1575, 0.5455, 0.1575, 0.6364, 0.3149, 0.8182, 0.0, 0.7273, 0.1575, 0.9091, 0.1575, 0.09091, 0.0, 0.0, 0.1575, 0.1818, 0.1575, 0.7273, 0.1575, 0.6364, 0.0, 0.5455, 0.1575, 0.4545, 0.0, 0.3636, 0.1575, 0.5455, 0.1575, 0.2727, 0.0, 0.1818, 0.1575, 0.3636, 0.1575, 0.3636, 0.1575, 0.1818, 0.1575, 0.2727, 0.3149, 0.5455, 0.1575, 0.3636, 0.1575, 0.4545, 0.3149, 0.3636, 0.1575, 0.2727, 0.3149, 0.4545, 0.3149, 0.5455, 0.1575, 0.4545, 0.3149, 0.6364, 0.3149, 0.4545, 0.3149, 0.2727, 0.3149, 0.3636, 0.4724, 0.6364, 0.3149, 0.4545, 0.3149, 0.5455, 0.4724, 0.8182, 0.3149, 0.6364, 0.3149, 0.7273, 0.4724, 1.0, 0.3149, 0.8182, 0.3149, 0.9091, 0.4724, 0.2727, 0.3149, 0.09091, 0.3149, 0.1818, 0.4724, 0.1818, 0.1575, 0.0, 0.1575, 0.09091, 0.3149, 0.1818, 0.1575, 0.09091, 0.3149, 0.2727, 0.3149, 0.9091, 0.1575, 0.8182, 0.3149, 1.0, 0.3149, 0.9091, 0.1575, 0.7273, 0.1575, 0.8182, 0.3149, 0.7273, 0.1575, 0.6364, 0.3149, 0.8182, 0.3149, 0.7273, 0.1575, 0.5455, 0.1575, 0.6364, 0.3149, 0.8182, 0.0, 0.7273, 0.1575, 0.9091, 0.1575, 0.09091, 0.0, 0.0, 0.1575, 0.1818, 0.1575, 0.7273, 0.1575, 0.6364, 0.0, 0.5455, 0.1575, 0.4545, 0.0, 0.3636, 0.1575, 0.5455, 0.1575, 0.2727, 0.0, 0.1818, 0.1575, 0.3636, 0.1575, 0.3636, 0.1575, 0.1818, 0.1575, 0.2727, 0.3149, 0.5455, 0.1575, 0.3636, 0.1575, 0.4545, 0.3149, 0.3636, 0.1575, 0.2727, 0.3149, 0.4545, 0.3149, 0.5455, 0.1575, 0.4545, 0.3149, 0.6364, 0.3149, 0.4545, 0.3149, 0.2727, 0.3149, 0.3636, 0.4724, 0.6364, 0.3149, 0.4545, 0.3149, 0.5455, 0.4724, 0.8182, 0.3149, 0.6364, 0.3149, 0.7273, 0.4724, 1.0, 0.3149, 0.8182, 0.3149, 0.9091, 0.4724, 0.2727, 0.3149, 0.09091, 0.3149, 0.1818, 0.4724, 0.1818, 0.1575, 0.0, 0.1575, 0.09091, 0.3149, 0.1818, 0.1575, 0.09091, 0.3149, 0.2727, 0.3149, 0.9091, 0.1575, 0.8182, 0.3149, 1.0, 0.3149, 0.9091, 0.1575, 0.7273, 0.1575, 0.8182, 0.3149, 0.7273, 0.1575, 0.6364, 0.3149, 0.8182, 0.3149, 0.7273, 0.1575, 0.5455, 0.1575, 0.6364, 0.3149, 0.8182, 0.0, 0.7273, 0.1575, 0.9091, 0.1575, 0.09091, 0.0, 0.0, 0.1575, 0.1818, 0.1575, 0.7273, 0.1575, 0.6364, 0.0, 0.5455, 0.1575, 0.4545, 0.0, 0.3636, 0.1575, 0.5455, 0.1575, 0.2727, 0.0, 0.1818, 0.1575, 0.3636, 0.1575, 0.3636, 0.1575, 0.1818, 0.1575, 0.2727, 0.3149, 0.5455, 0.1575, 0.3636, 0.1575, 0.4545, 0.3149, 0.3636, 0.1575, 0.2727, 0.3149, 0.4545, 0.3149, 0.5455, 0.1575, 0.4545, 0.3149, 0.6364, 0.3149, 0.4545, 0.3149, 0.2727, 0.3149, 0.3636, 0.4724, 0.6364, 0.3149, 0.4545, 0.3149, 0.5455, 0.4724, 0.8182, 0.3149, 0.6364, 0.3149, 0.7273, 0.4724, 1.0, 0.3149, 0.8182, 0.3149, 0.9091, 0.4724, 0.2727, 0.3149, 0.09091, 0.3149, 0.1818, 0.4724, 0.1818, 0.1575, 0.0, 0.1575, 0.09091, 0.3149, 0.1818, 0.1575, 0.09091, 0.3149, 0.2727, 0.3149, 0.9091, 0.1575, 0.8182, 0.3149, 1.0, 0.3149, 0.9091, 0.1575, 0.7273, 0.1575, 0.8182, 0.3149, 0.7273, 0.1575, 0.6364, 0.3149, 0.8182, 0.3149, 0.7273, 0.1575, 0.5455, 0.1575, 0.6364, 0.3149, 0.8182, 0.0, 0.7273, 0.1575, 0.9091, 0.1575, 0.09091, 0.0, 0.0, 0.1575, 0.1818, 0.1575, 0.7273, 0.1575, 0.6364, 0.0, 0.5455, 0.1575, 0.4545, 0.0, 0.3636, 0.1575, 0.5455, 0.1575, 0.2727, 0.0, 0.1818, 0.1575, 0.3636, 0.1575, 0.3636, 0.1575, 0.1818, 0.1575, 0.2727, 0.3149, 0.5455, 0.1575, 0.3636, 0.1575, 0.4545, 0.3149, 0.3636, 0.1575, 0.2727, 0.3149, 0.4545, 0.3149, 0.5455, 0.1575, 0.4545, 0.3149, 0.6364, 0.3149, 0.4545, 0.3149, 0.2727, 0.3149, 0.3636, 0.4724, 0.6364, 0.3149, 0.4545, 0.3149, 0.5455, 0.4724, 0.8182, 0.3149, 0.6364, 0.3149, 0.7273, 0.4724, 1.0, 0.3149, 0.8182, 0.3149, 0.9091, 0.4724, 0.2727, 0.3149, 0.09091, 0.3149, 0.1818, 0.4724, 0.1818, 0.1575, 0.0, 0.1575, 0.09091, 0.3149, 0.1818, 0.1575, 0.09091, 0.3149, 0.2727, 0.3149, 0.9091, 0.1575, 0.8182, 0.3149, 1.0, 0.3149, 0.9091, 0.1575, 0.7273, 0.1575, 0.8182, 0.3149, 0.7273, 0.1575, 0.6364, 0.3149, 0.8182, 0.3149, 0.7273, 0.1575, 0.5455, 0.1575, 0.6364, 0.3149, 0.8182, 0.0, 0.7273, 0.1575, 0.9091, 0.1575, 0.09091, 0.0, 0.0, 0.1575, 0.1818, 0.1575, 0.7273, 0.1575, 0.6364, 0.0, 0.5455, 0.1575, 0.4545, 0.0, 0.3636, 0.1575, 0.5455, 0.1575, 0.2727, 0.0, 0.1818, 0.1575, 0.3636, 0.1575, 0.3636, 0.1575, 0.1818, 0.1575, 0.2727, 0.3149, 0.5455, 0.1575, 0.3636, 0.1575, 0.4545, 0.3149, 0.3636, 0.1575, 0.2727, 0.3149, 0.4545, 0.3149, 0.5455, 0.1575, 0.4545, 0.3149, 0.6364, 0.3149, 0.4545, 0.3149, 0.2727, 0.3149, 0.3636, 0.4724, 0.6364, 0.3149, 0.4545, 0.3149, 0.5455, 0.4724, 0.8182, 0.3149, 0.6364, 0.3149, 0.7273, 0.4724, 1.0, 0.3149, 0.8182, 0.3149, 0.9091, 0.4724, 0.2727, 0.3149, 0.09091, 0.3149, 0.1818, 0.4724, 0.1818, 0.1575, 0.0, 0.1575, 0.09091, 0.3149, 0.1818, 0.1575, 0.09091, 0.3149, 0.2727, 0.3149, 0.9091, 0.1575, 0.8182, 0.3149, 1.0, 0.3149, 0.9091, 0.1575, 0.7273, 0.1575, 0.8182, 0.3149, 0.7273, 0.1575, 0.6364, 0.3149, 0.8182, 0.3149, 0.7273, 0.1575, 0.5455, 0.1575, 0.6364, 0.3149, 0.8182, 0.0, 0.7273, 0.1575, 0.9091, 0.1575, 0.09091, 0.0, 0.0, 0.1575, 0.1818, 0.1575, 0.7273, 0.1575, 0.6364, 0.0, 0.5455, 0.1575, 0.4545, 0.0, 0.3636, 0.1575, 0.5455, 0.1575, 0.2727, 0.0, 0.1818, 0.1575, 0.3636, 0.1575, 0.3636, 0.1575, 0.1818, 0.1575, 0.2727, 0.3149, 0.5455, 0.1575, 0.3636, 0.1575, 0.4545, 0.3149, 0.3636, 0.1575, 0.2727, 0.3149, 0.4545, 0.3149, 0.5455, 0.1575, 0.4545, 0.3149, 0.6364, 0.3149, 0.4545, 0.3149, 0.2727, 0.3149, 0.3636, 0.4724, 0.6364, 0.3149, 0.4545, 0.3149, 0.5455, 0.4724, 0.8182, 0.3149, 0.6364, 0.3149, 0.7273, 0.4724, 1.0, 0.3149, 0.8182, 0.3149, 0.9091, 0.4724, 0.2727, 0.3149, 0.09091, 0.3149, 0.1818, 0.4724, 0.1818, 0.1575, 0.0, 0.1575, 0.09091, 0.3149, 0.1818, 0.1575, 0.09091, 0.3149, 0.2727, 0.3149, 0.9091, 0.1575, 0.8182, 0.3149, 1.0, 0.3149, 0.9091, 0.1575, 0.7273, 0.1575, 0.8182, 0.3149, 0.7273, 0.1575, 0.6364, 0.3149, 0.8182, 0.3149, 0.7273, 0.1575, 0.5455, 0.1575, 0.6364, 0.3149, 0.8182, 0.0, 0.7273, 0.1575, 0.9091, 0.1575, 0.09091, 0.0, 0.0, 0.1575, 0.1818, 0.1575, 0.7273, 0.1575, 0.6364, 0.0, 0.5455, 0.1575, 0.4545, 0.0, 0.3636, 0.1575, 0.5455, 0.1575, 0.2727, 0.0, 0.1818, 0.1575, 0.3636, 0.1575, 0.3636, 0.1575, 0.1818, 0.1575, 0.2727, 0.3149, 0.5455, 0.1575, 0.3636, 0.1575, 0.4545, 0.3149, 0.3636, 0.1575, 0.2727, 0.3149, 0.4545, 0.3149, 0.5455, 0.1575, 0.4545, 0.3149, 0.6364, 0.3149, 0.4545, 0.3149, 0.2727, 0.3149, 0.3636, 0.4724, 0.6364, 0.3149, 0.4545, 0.3149, 0.5455, 0.4724, 0.8182, 0.3149, 0.6364, 0.3149, 0.7273, 0.4724, 1.0, 0.3149, 0.8182, 0.3149, 0.9091, 0.4724, 0.2727, 0.3149, 0.09091, 0.3149, 0.1818, 0.4724, 0.1818, 0.1575, 0.0, 0.1575, 0.09091, 0.3149, 0.1818, 0.1575, 0.09091, 0.3149, 0.2727, 0.3149, 0.9091, 0.1575, 0.8182, 0.3149, 1.0, 0.3149, 0.9091, 0.1575, 0.7273, 0.1575, 0.8182, 0.3149, 0.7273, 0.1575, 0.6364, 0.3149, 0.8182, 0.3149, 0.7273, 0.1575, 0.5455, 0.1575, 0.6364, 0.3149, 0.8182, 0.0, 0.7273, 0.1575, 0.9091, 0.1575, 0.09091, 0.0, 0.0, 0.1575, 0.1818, 0.1575, 0.7273, 0.1575, 0.6364, 0.0, 0.5455, 0.1575, 0.4545, 0.0, 0.3636, 0.1575, 0.5455, 0.1575, 0.2727, 0.0, 0.1818, 0.1575, 0.3636, 0.1575, 0.3636, 0.1575, 0.1818, 0.1575, 0.2727, 0.3149, 0.5455, 0.1575, 0.3636, 0.1575, 0.4545, 0.3149, 0.3636, 0.1575, 0.2727, 0.3149, 0.4545, 0.3149, 0.5455, 0.1575, 0.4545, 0.3149, 0.6364, 0.3149, 0.4545, 0.3149, 0.2727, 0.3149, 0.3636, 0.4724, 0.6364, 0.3149, 0.4545, 0.3149, 0.5455, 0.4724, 0.8182, 0.3149, 0.6364, 0.3149, 0.7273, 0.4724, 1.0, 0.3149, 0.8182, 0.3149, 0.9091, 0.4724, 0.2727, 0.3149, 0.09091, 0.3149, 0.1818, 0.4724, 0.1818, 0.1575, 0.0, 0.1575, 0.09091, 0.3149, 0.1818, 0.1575, 0.09091, 0.3149, 0.2727, 0.3149, 0.9091, 0.1575, 0.8182, 0.3149, 1.0, 0.3149, 0.9091, 0.1575, 0.7273, 0.1575, 0.8182, 0.3149, 0.7273, 0.1575, 0.6364, 0.3149, 0.8182, 0.3149, 0.7273, 0.1575, 0.5455, 0.1575, 0.6364, 0.3149, 0.8182, 0.0, 0.7273, 0.1575, 0.9091, 0.1575, 0.09091, 0.0, 0.0, 0.1575, 0.1818, 0.1575, 0.7273, 0.1575, 0.6364, 0.0, 0.5455, 0.1575, 0.4545, 0.0, 0.3636, 0.1575, 0.5455, 0.1575, 0.2727, 0.0, 0.1818, 0.1575, 0.3636, 0.1575, 0.3636, 0.1575, 0.1818, 0.1575, 0.2727, 0.3149, 0.5455, 0.1575, 0.3636, 0.1575, 0.4545, 0.3149, 0.3636, 0.1575, 0.2727, 0.3149, 0.4545, 0.3149, 0.5455, 0.1575, 0.4545, 0.3149, 0.6364, 0.3149, 0.4545, 0.3149, 0.2727, 0.3149, 0.3636, 0.4724, 0.6364, 0.3149, 0.4545, 0.3149, 0.5455, 0.4724, 0.8182, 0.3149, 0.6364, 0.3149, 0.7273, 0.4724, 1.0, 0.3149, 0.8182, 0.3149, 0.9091, 0.4724, 0.2727, 0.3149, 0.09091, 0.3149, 0.1818, 0.4724, 0.1818, 0.1575, 0.0, 0.1575, 0.09091, 0.3149, 0.1818, 0.1575, 0.09091, 0.3149, 0.2727, 0.3149, 0.9091, 0.1575, 0.8182, 0.3149, 1.0, 0.3149, 0.9091, 0.1575, 0.7273, 0.1575, 0.8182, 0.3149, 0.7273, 0.1575, 0.6364, 0.3149, 0.8182, 0.3149, 0.7273, 0.1575, 0.5455, 0.1575, 0.6364, 0.3149, 0.8182, 0.0, 0.7273, 0.1575, 0.9091, 0.1575, 0.09091, 0.0, 0.0, 0.1575, 0.1818, 0.1575, 0.7273, 0.1575, 0.6364, 0.0, 0.5455, 0.1575, 0.4545, 0.0, 0.3636, 0.1575, 0.5455, 0.1575, 0.2727, 0.0, 0.1818, 0.1575, 0.3636, 0.1575, 0.3636, 0.1575, 0.1818, 0.1575, 0.2727, 0.3149, 0.5455, 0.1575, 0.3636, 0.1575, 0.4545, 0.3149, 0.3636, 0.1575, 0.2727, 0.3149, 0.4545, 0.3149, 0.5455, 0.1575, 0.4545, 0.3149, 0.6364, 0.3149, 0.4545, 0.3149, 0.2727, 0.3149, 0.3636, 0.4724, 0.6364, 0.3149, 0.4545, 0.3149, 0.5455, 0.4724, 0.8182, 0.3149, 0.6364, 0.3149, 0.7273, 0.4724, 1.0, 0.3149, 0.8182, 0.3149, 0.9091, 0.4724, 0.2727, 0.3149, 0.09091, 0.3149, 0.1818, 0.4724, 0.1818, 0.1575, 0.0, 0.1575, 0.09091, 0.3149, 0.1818, 0.1575, 0.09091, 0.3149, 0.2727, 0.3149, 0.9091, 0.1575, 0.8182, 0.3149, 1.0, 0.3149, 0.9091, 0.1575, 0.7273, 0.1575, 0.8182, 0.3149, 0.7273, 0.1575, 0.6364, 0.3149, 0.8182, 0.3149, 0.7273, 0.1575, 0.5455, 0.1575, 0.6364, 0.3149, 0.8182, 0.0, 0.7273, 0.1575, 0.9091, 0.1575, 0.09091, 0.0, 0.0, 0.1575, 0.1818, 0.1575, 0.7273, 0.1575, 0.6364, 0.0, 0.5455, 0.1575, 0.4545, 0.0, 0.3636, 0.1575, 0.5455, 0.1575, 0.2727, 0.0, 0.1818, 0.1575, 0.3636, 0.1575, 0.3636, 0.1575, 0.1818, 0.1575, 0.2727, 0.3149, 0.5455, 0.1575, 0.3636, 0.1575, 0.4545, 0.3149, 0.3636, 0.1575, 0.2727, 0.3149, 0.4545, 0.3149, 0.5455, 0.1575, 0.4545, 0.3149, 0.6364, 0.3149, 0.4545, 0.3149, 0.2727, 0.3149, 0.3636, 0.4724, 0.6364, 0.3149, 0.4545, 0.3149, 0.5455, 0.4724, 0.8182, 0.3149, 0.6364, 0.3149, 0.7273, 0.4724, 1.0, 0.3149, 0.8182, 0.3149, 0.9091, 0.4724, 0.2727, 0.3149, 0.09091, 0.3149, 0.1818, 0.4724, 0.1818, 0.1575, 0.0, 0.1575, 0.09091, 0.3149, 0.1818, 0.1575, 0.09091, 0.3149, 0.2727, 0.3149, 0.9091, 0.1575, 0.8182, 0.3149, 1.0, 0.3149, 0.9091, 0.1575, 0.7273, 0.1575, 0.8182, 0.3149, 0.7273, 0.1575, 0.6364, 0.3149, 0.8182, 0.3149, 0.7273, 0.1575, 0.5455, 0.1575, 0.6364, 0.3149, 0.8182, 0.0, 0.7273, 0.1575, 0.9091, 0.1575, 0.09091, 0.0, 0.0, 0.1575, 0.1818, 0.1575, 0.7273, 0.1575, 0.6364, 0.0, 0.5455, 0.1575, 0.4545, 0.0, 0.3636, 0.1575, 0.5455, 0.1575, 0.2727, 0.0, 0.1818, 0.1575, 0.3636, 0.1575, 0.3636, 0.1575, 0.1818, 0.1575, 0.2727, 0.3149, 0.5455, 0.1575, 0.3636, 0.1575, 0.4545, 0.3149, 0.3636, 0.1575, 0.2727, 0.3149, 0.4545, 0.3149, 0.5455, 0.1575, 0.4545, 0.3149, 0.6364, 0.3149, 0.4545, 0.3149, 0.2727, 0.3149, 0.3636, 0.4724, 0.6364, 0.3149, 0.4545, 0.3149, 0.5455, 0.4724, 0.8182, 0.3149, 0.6364, 0.3149, 0.7273, 0.4724, 1.0, 0.3149, 0.8182, 0.3149, 0.9091, 0.4724, 0.2727, 0.3149, 0.09091, 0.3149, 0.1818, 0.4724, 0.1818, 0.1575, 0.0, 0.1575, 0.09091, 0.3149, 0.1818, 0.1575, 0.09091, 0.3149, 0.2727, 0.3149, 0.9091, 0.1575, 0.8182, 0.3149, 1.0, 0.3149, 0.9091, 0.1575, 0.7273, 0.1575, 0.8182, 0.3149, 0.7273, 0.1575, 0.6364, 0.3149, 0.8182, 0.3149, 0.7273, 0.1575, 0.5455, 0.1575, 0.6364, 0.3149, 0.8182, 0.0, 0.7273, 0.1575, 0.9091, 0.1575, 0.09091, 0.0, 0.0, 0.1575, 0.1818, 0.1575, 0.7273, 0.1575, 0.6364, 0.0, 0.5455, 0.1575, 0.4545, 0.0, 0.3636, 0.1575, 0.5455, 0.1575, 0.2727, 0.0, 0.1818, 0.1575, 0.3636, 0.1575, 0.3636, 0.1575, 0.1818, 0.1575, 0.2727, 0.3149, 0.5455, 0.1575, 0.3636, 0.1575, 0.4545, 0.3149, 0.3636, 0.1575, 0.2727, 0.3149, 0.4545, 0.3149, 0.5455, 0.1575, 0.4545, 0.3149, 0.6364, 0.3149, 0.4545, 0.3149, 0.2727, 0.3149, 0.3636, 0.4724, 0.6364, 0.3149, 0.4545, 0.3149, 0.5455, 0.4724, 0.8182, 0.3149, 0.6364, 0.3149, 0.7273, 0.4724, 1.0, 0.3149, 0.8182, 0.3149, 0.9091, 0.4724, 0.2727, 0.3149, 0.09091, 0.3149, 0.1818, 0.4724, 0.1818, 0.1575, 0.0, 0.1575, 0.09091, 0.3149, 0.1818, 0.1575, 0.09091, 0.3149, 0.2727, 0.3149, 0.9091, 0.1575, 0.8182, 0.3149, 1.0, 0.3149, 0.9091, 0.1575, 0.7273, 0.1575, 0.8182, 0.3149, 0.7273, 0.1575, 0.6364, 0.3149, 0.8182, 0.3149, 0.7273, 0.1575, 0.5455, 0.1575, 0.6364, 0.3149, 0.8182, 0.0, 0.7273, 0.1575, 0.9091, 0.1575, 0.09091, 0.0, 0.0, 0.1575, 0.1818, 0.1575, 0.7273, 0.1575, 0.6364, 0.0, 0.5455, 0.1575, 0.4545, 0.0, 0.3636, 0.1575, 0.5455, 0.1575, 0.2727, 0.0, 0.1818, 0.1575, 0.3636, 0.1575, 0.3636, 0.1575, 0.1818, 0.1575, 0.2727, 0.3149, 0.5455, 0.1575, 0.3636, 0.1575, 0.4545, 0.3149, 0.3636, 0.1575, 0.2727, 0.3149, 0.4545, 0.3149, 0.5455, 0.1575, 0.4545, 0.3149, 0.6364, 0.3149, 0.4545, 0.3149, 0.2727, 0.3149, 0.3636, 0.4724, 0.6364, 0.3149, 0.4545, 0.3149, 0.5455, 0.4724, 0.8182, 0.3149, 0.6364, 0.3149, 0.7273, 0.4724, 1.0, 0.3149, 0.8182, 0.3149, 0.9091, 0.4724, 0.2727, 0.3149, 0.09091, 0.3149, 0.1818, 0.4724, 0.1818, 0.1575, 0.0, 0.1575, 0.09091, 0.3149, 0.1818, 0.1575, 0.09091, 0.3149, 0.2727, 0.3149, 0.9091, 0.1575, 0.8182, 0.3149, 1.0, 0.3149, 0.9091, 0.1575, 0.7273, 0.1575, 0.8182, 0.3149, 0.7273, 0.1575, 0.6364, 0.3149, 0.8182, 0.3149, 0.7273, 0.1575, 0.5455, 0.1575, 0.6364, 0.3149, 0.8182, 0.0, 0.7273, 0.1575, 0.9091, 0.1575, 0.09091, 0.0, 0.0, 0.1575, 0.1818, 0.1575, 0.7273, 0.1575, 0.6364, 0.0, 0.5455, 0.1575, 0.4545, 0.0, 0.3636, 0.1575, 0.5455, 0.1575, 0.2727, 0.0, 0.1818, 0.1575, 0.3636, 0.1575, 0.3636, 0.1575, 0.1818, 0.1575, 0.2727, 0.3149, 0.5455, 0.1575, 0.3636, 0.1575, 0.4545, 0.3149, 0.3636, 0.1575, 0.2727, 0.3149, 0.4545, 0.3149, 0.5455, 0.1575, 0.4545, 0.3149, 0.6364, 0.3149, 0.4545, 0.3149, 0.2727, 0.3149, 0.3636, 0.4724, 0.6364, 0.3149, 0.4545, 0.3149, 0.5455, 0.4724, 0.8182, 0.3149, 0.6364, 0.3149, 0.7273, 0.4724, 1.0, 0.3149, 0.8182, 0.3149, 0.9091, 0.4724, 0.2727, 0.3149, 0.09091, 0.3149, 0.1818, 0.4724, 0.1818, 0.1575, 0.0, 0.1575, 0.09091, 0.3149, 0.1818, 0.1575, 0.09091, 0.3149, 0.2727, 0.3149, 0.9091, 0.1575, 0.8182, 0.3149, 1.0, 0.3149, 0.9091, 0.1575, 0.7273, 0.1575, 0.8182, 0.3149, 0.7273, 0.1575, 0.6364, 0.3149, 0.8182, 0.3149, 0.7273, 0.1575, 0.5455, 0.1575, 0.6364, 0.3149, 0.8182, 0.0, 0.7273, 0.1575, 0.9091, 0.1575, 0.09091, 0.0, 0.0, 0.1575, 0.1818, 0.1575, 0.7273, 0.1575, 0.6364, 0.0, 0.5455, 0.1575, 0.4545, 0.0, 0.3636, 0.1575, 0.5455, 0.1575, 0.2727, 0.0, 0.1818, 0.1575, 0.3636, 0.1575, 0.3636, 0.1575, 0.1818, 0.1575, 0.2727, 0.3149, 0.5455, 0.1575, 0.3636, 0.1575, 0.4545, 0.3149, 0.3636, 0.1575, 0.2727, 0.3149, 0.4545, 0.3149, 0.5455, 0.1575, 0.4545, 0.3149, 0.6364, 0.3149, 0.4545, 0.3149, 0.2727, 0.3149, 0.3636, 0.4724, 0.6364, 0.3149, 0.4545, 0.3149, 0.5455, 0.4724, 0.8182, 0.3149, 0.6364, 0.3149, 0.7273, 0.4724, 1.0, 0.3149, 0.8182, 0.3149, 0.9091, 0.4724, 0.2727, 0.3149, 0.09091, 0.3149, 0.1818, 0.4724, 0.1818, 0.1575, 0.0, 0.1575, 0.09091, 0.3149, 0.1818, 0.1575, 0.09091, 0.3149, 0.2727, 0.3149, 0.9091, 0.1575, 0.8182, 0.3149, 1.0, 0.3149, 0.9091, 0.1575, 0.7273, 0.1575, 0.8182, 0.3149, 0.7273, 0.1575, 0.6364, 0.3149, 0.8182, 0.3149, 0.7273, 0.1575, 0.5455, 0.1575, 0.6364, 0.3149, 0.8182, 0.0, 0.7273, 0.1575, 0.9091, 0.1575, 0.09091, 0.0, 0.0, 0.1575, 0.1818, 0.1575, 0.7273, 0.1575, 0.6364, 0.0, 0.5455, 0.1575, 0.4545, 0.0, 0.3636, 0.1575, 0.5455, 0.1575, 0.2727, 0.0, 0.1818, 0.1575, 0.3636, 0.1575, 0.3636, 0.1575, 0.1818, 0.1575, 0.2727, 0.3149, 0.5455, 0.1575, 0.3636, 0.1575, 0.4545, 0.3149, 0.3636, 0.1575, 0.2727, 0.3149, 0.4545, 0.3149, 0.5455, 0.1575, 0.4545, 0.3149, 0.6364, 0.3149, 0.4545, 0.3149, 0.2727, 0.3149, 0.3636, 0.4724, 0.6364, 0.3149, 0.4545, 0.3149, 0.5455, 0.4724, 0.8182, 0.3149, 0.6364, 0.3149, 0.7273, 0.4724, 1.0, 0.3149, 0.8182, 0.3149, 0.9091, 0.4724, 0.2727, 0.3149, 0.09091, 0.3149, 0.1818, 0.4724, 0.1818, 0.1575, 0.0, 0.1575, 0.09091, 0.3149, 0.1818, 0.1575, 0.09091, 0.3149, 0.2727, 0.3149, 0.9091, 0.1575, 0.8182, 0.3149, 1.0, 0.3149, 0.9091, 0.1575, 0.7273, 0.1575, 0.8182, 0.3149, 0.7273, 0.1575, 0.6364, 0.3149, 0.8182, 0.3149, 0.7273, 0.1575, 0.5455, 0.1575, 0.6364, 0.3149, 0.8182, 0.0, 0.7273, 0.1575, 0.9091, 0.1575, 0.09091, 0.0, 0.0, 0.1575, 0.1818, 0.1575, 0.7273, 0.1575, 0.6364, 0.0, 0.5455, 0.1575, 0.4545, 0.0, 0.3636, 0.1575, 0.5455, 0.1575, 0.2727, 0.0, 0.1818, 0.1575, 0.3636, 0.1575, 0.3636, 0.1575, 0.1818, 0.1575, 0.2727, 0.3149, 0.5455, 0.1575, 0.3636, 0.1575, 0.4545, 0.3149, 0.3636, 0.1575, 0.2727, 0.3149, 0.4545, 0.3149, 0.5455, 0.1575, 0.4545, 0.3149, 0.6364, 0.3149, 0.4545, 0.3149, 0.2727, 0.3149, 0.3636, 0.4724, 0.6364, 0.3149, 0.4545, 0.3149, 0.5455, 0.4724, 0.8182, 0.3149, 0.6364, 0.3149, 0.7273, 0.4724, 1.0, 0.3149, 0.8182, 0.3149, 0.9091, 0.4724, 0.2727, 0.3149, 0.09091, 0.3149, 0.1818, 0.4724, 0.1818, 0.1575, 0.0, 0.1575, 0.09091, 0.3149, 0.1818, 0.1575, 0.09091, 0.3149, 0.2727, 0.3149, 0.9091, 0.1575, 0.8182, 0.3149, 1.0, 0.3149, 0.9091, 0.1575, 0.7273, 0.1575, 0.8182, 0.3149, 0.7273, 0.1575, 0.6364, 0.3149, 0.8182, 0.3149, 0.7273, 0.1575, 0.5455, 0.1575, 0.6364, 0.3149, 0.8182, 0.0, 0.7273, 0.1575, 0.9091, 0.1575, 0.09091, 0.0, 0.0, 0.1575, 0.1818, 0.1575, 0.7273, 0.1575, 0.6364, 0.0, 0.5455, 0.1575, 0.4545, 0.0, 0.3636, 0.1575, 0.5455, 0.1575, 0.2727, 0.0, 0.1818, 0.1575, 0.3636, 0.1575, 0.3636, 0.1575, 0.1818, 0.1575, 0.2727, 0.3149, 0.5455, 0.1575, 0.3636, 0.1575, 0.4545, 0.3149, 0.3636, 0.1575, 0.2727, 0.3149, 0.4545, 0.3149, 0.5455, 0.1575, 0.4545, 0.3149, 0.6364, 0.3149, 0.4545, 0.3149, 0.2727, 0.3149, 0.3636, 0.4724, 0.6364, 0.3149, 0.4545, 0.3149, 0.5455, 0.4724, 0.8182, 0.3149, 0.6364, 0.3149, 0.7273, 0.4724, 1.0, 0.3149, 0.8182, 0.3149, 0.9091, 0.4724, 0.2727, 0.3149, 0.09091, 0.3149, 0.1818, 0.4724, 0.1818, 0.1575, 0.0, 0.1575, 0.09091, 0.3149, 0.1818, 0.1575, 0.09091, 0.3149, 0.2727, 0.3149, 0.9091, 0.1575, 0.8182, 0.3149, 1.0, 0.3149, 0.9091, 0.1575, 0.7273, 0.1575, 0.8182, 0.3149, 0.7273, 0.1575, 0.6364, 0.3149, 0.8182, 0.3149, 0.7273, 0.1575, 0.5455, 0.1575, 0.6364, 0.3149, 0.8182, 0.0, 0.7273, 0.1575, 0.9091, 0.1575, 0.09091, 0.0, 0.0, 0.1575, 0.1818, 0.1575, 0.7273, 0.1575, 0.6364, 0.0, 0.5455, 0.1575, 0.4545, 0.0, 0.3636, 0.1575, 0.5455, 0.1575, 0.2727, 0.0, 0.1818, 0.1575, 0.3636, 0.1575, 0.3636, 0.1575, 0.1818, 0.1575, 0.2727, 0.3149, 0.5455, 0.1575, 0.3636, 0.1575, 0.4545, 0.3149, 0.3636, 0.1575, 0.2727, 0.3149, 0.4545, 0.3149, 0.5455, 0.1575, 0.4545, 0.3149, 0.6364, 0.3149, 0.4545, 0.3149, 0.2727, 0.3149, 0.3636, 0.4724, 0.6364, 0.3149, 0.4545, 0.3149, 0.5455, 0.4724, 0.8182, 0.3149, 0.6364, 0.3149, 0.7273, 0.4724, 1.0, 0.3149, 0.8182, 0.3149, 0.9091, 0.4724, 0.2727, 0.3149, 0.09091, 0.3149, 0.1818, 0.4724, 0.1818, 0.1575, 0.0, 0.1575, 0.09091, 0.3149, 0.1818, 0.1575, 0.09091, 0.3149, 0.2727, 0.3149, 0.9091, 0.1575, 0.8182, 0.3149, 1.0, 0.3149, 0.9091, 0.1575, 0.7273, 0.1575, 0.8182, 0.3149, 0.7273, 0.1575, 0.6364, 0.3149, 0.8182, 0.3149, 0.7273, 0.1575, 0.5455, 0.1575, 0.6364, 0.3149, 0.8182, 0.0, 0.7273, 0.1575, 0.9091, 0.1575, 0.09091, 0.0, 0.0, 0.1575, 0.1818, 0.1575, 0.7273, 0.1575, 0.6364, 0.0, 0.5455, 0.1575, 0.4545, 0.0, 0.3636, 0.1575, 0.5455, 0.1575, 0.2727, 0.0, 0.1818, 0.1575, 0.3636, 0.1575, 0.3636, 0.1575, 0.1818, 0.1575, 0.2727, 0.3149, 0.5455, 0.1575, 0.3636, 0.1575, 0.4545, 0.3149, 0.3636, 0.1575, 0.2727, 0.3149, 0.4545, 0.3149, 0.5455, 0.1575, 0.4545, 0.3149, 0.6364, 0.3149, 0.4545, 0.3149, 0.2727, 0.3149, 0.3636, 0.4724, 0.6364, 0.3149, 0.4545, 0.3149, 0.5455, 0.4724, 0.8182, 0.3149, 0.6364, 0.3149, 0.7273, 0.4724, 1.0, 0.3149, 0.8182, 0.3149, 0.9091, 0.4724, 0.2727, 0.3149, 0.09091, 0.3149, 0.1818, 0.4724, 0.1818, 0.1575, 0.0, 0.1575, 0.09091, 0.3149, 0.1818, 0.1575, 0.09091, 0.3149, 0.2727, 0.3149, 0.9091, 0.1575, 0.8182, 0.3149, 1.0, 0.3149, 0.9091, 0.1575, 0.7273, 0.1575, 0.8182, 0.3149, 0.7273, 0.1575, 0.6364, 0.3149, 0.8182, 0.3149, 0.7273, 0.1575, 0.5455, 0.1575, 0.6364, 0.3149, 0.8182, 0.0, 0.7273, 0.1575, 0.9091, 0.1575, 0.09091, 0.0, 0.0, 0.1575, 0.1818, 0.1575, 0.7273, 0.1575, 0.6364, 0.0, 0.5455, 0.1575, 0.4545, 0.0, 0.3636, 0.1575, 0.5455, 0.1575, 0.2727, 0.0, 0.1818, 0.1575, 0.3636, 0.1575, 0.3636, 0.1575, 0.1818, 0.1575, 0.2727, 0.3149, 0.5455, 0.1575, 0.3636, 0.1575, 0.4545, 0.3149, 0.3636, 0.1575, 0.2727, 0.3149, 0.4545, 0.3149, 0.5455, 0.1575, 0.4545, 0.3149, 0.6364, 0.3149, 0.4545, 0.3149, 0.2727, 0.3149, 0.3636, 0.4724, 0.6364, 0.3149, 0.4545, 0.3149, 0.5455, 0.4724, 0.8182, 0.3149, 0.6364, 0.3149, 0.7273, 0.4724, 1.0, 0.3149, 0.8182, 0.3149, 0.9091, 0.4724, 0.2727, 0.3149, 0.09091, 0.3149, 0.1818, 0.4724, 0.1818, 0.1575, 0.0, 0.1575, 0.09091, 0.3149, 0.1818, 0.1575, 0.09091, 0.3149, 0.2727, 0.3149, 0.9091, 0.1575, 0.8182, 0.3149, 1.0, 0.3149, 0.9091, 0.1575, 0.7273, 0.1575, 0.8182, 0.3149, 0.7273, 0.1575, 0.6364, 0.3149, 0.8182, 0.3149, 0.7273, 0.1575, 0.5455, 0.1575, 0.6364, 0.3149, 0.8182, 0.0, 0.7273, 0.1575, 0.9091, 0.1575, 0.09091, 0.0, 0.0, 0.1575, 0.1818, 0.1575, 0.7273, 0.1575, 0.6364, 0.0, 0.5455, 0.1575, 0.4545, 0.0, 0.3636, 0.1575, 0.5455, 0.1575, 0.2727, 0.0, 0.1818, 0.1575, 0.3636, 0.1575, 0.3636, 0.1575, 0.1818, 0.1575, 0.2727, 0.3149, 0.5455, 0.1575, 0.3636, 0.1575, 0.4545, 0.3149, 0.3636, 0.1575, 0.2727, 0.3149, 0.4545, 0.3149, 0.5455, 0.1575, 0.4545, 0.3149, 0.6364, 0.3149, 0.4545, 0.3149, 0.2727, 0.3149, 0.3636, 0.4724, 0.6364, 0.3149, 0.4545, 0.3149, 0.5455, 0.4724, 0.8182, 0.3149, 0.6364, 0.3149, 0.7273, 0.4724, 1.0, 0.3149, 0.8182, 0.3149, 0.9091, 0.4724, 0.2727, 0.3149, 0.09091, 0.3149, 0.1818, 0.4724, 0.1818, 0.1575, 0.0, 0.1575, 0.09091, 0.3149, 0.1818, 0.1575, 0.09091, 0.3149, 0.2727, 0.3149, 0.9091, 0.1575, 0.8182, 0.3149, 1.0, 0.3149, 0.9091, 0.1575, 0.7273, 0.1575, 0.8182, 0.3149, 0.7273, 0.1575, 0.6364, 0.3149, 0.8182, 0.3149, 0.7273, 0.1575, 0.5455, 0.1575, 0.6364, 0.3149, 0.8182, 0.0, 0.7273, 0.1575, 0.9091, 0.1575, 0.09091, 0.0, 0.0, 0.1575, 0.1818, 0.1575, 0.7273, 0.1575, 0.6364, 0.0, 0.5455, 0.1575, 0.4545, 0.0, 0.3636, 0.1575, 0.5455, 0.1575, 0.2727, 0.0, 0.1818, 0.1575, 0.3636, 0.1575, 0.3636, 0.1575, 0.1818, 0.1575, 0.2727, 0.3149, 0.5455, 0.1575, 0.3636, 0.1575, 0.4545, 0.3149, 0.3636, 0.1575, 0.2727, 0.3149, 0.4545, 0.3149, 0.5455, 0.1575, 0.4545, 0.3149, 0.6364, 0.3149, 0.4545, 0.3149, 0.2727, 0.3149, 0.3636, 0.4724, 0.6364, 0.3149, 0.4545, 0.3149, 0.5455, 0.4724, 0.8182, 0.3149, 0.6364, 0.3149, 0.7273, 0.4724, 1.0, 0.3149, 0.8182, 0.3149, 0.9091, 0.4724, 0.2727, 0.3149, 0.09091, 0.3149, 0.1818, 0.4724, 0.1818, 0.1575, 0.0, 0.1575, 0.09091, 0.3149, 0.1818, 0.1575, 0.09091, 0.3149, 0.2727, 0.3149, 0.9091, 0.1575, 0.8182, 0.3149, 1.0, 0.3149, 0.9091, 0.1575, 0.7273, 0.1575, 0.8182, 0.3149, 0.7273, 0.1575, 0.6364, 0.3149, 0.8182, 0.3149, 0.7273, 0.1575, 0.5455, 0.1575, 0.6364, 0.3149, 0.8182, 0.0, 0.7273, 0.1575, 0.9091, 0.1575, 0.09091, 0.0, 0.0, 0.1575, 0.1818, 0.1575, 0.7273, 0.1575, 0.6364, 0.0, 0.5455, 0.1575, 0.4545, 0.0, 0.3636, 0.1575, 0.5455, 0.1575, 0.2727, 0.0, 0.1818, 0.1575, 0.3636, 0.1575, 0.3636, 0.1575, 0.1818, 0.1575, 0.2727, 0.3149, 0.5455, 0.1575, 0.3636, 0.1575, 0.4545, 0.3149, 0.3636, 0.1575, 0.2727, 0.3149, 0.4545, 0.3149, 0.5455, 0.1575, 0.4545, 0.3149, 0.6364, 0.3149, 0.4545, 0.3149, 0.2727, 0.3149, 0.3636, 0.4724, 0.6364, 0.3149, 0.4545, 0.3149, 0.5455, 0.4724, 0.8182, 0.3149, 0.6364, 0.3149, 0.7273, 0.4724, 1.0, 0.3149, 0.8182, 0.3149, 0.9091, 0.4724, 0.2727, 0.3149, 0.09091, 0.3149, 0.1818, 0.4724, 0.1818, 0.1575, 0.0, 0.1575, 0.09091, 0.3149, 0.1818, 0.1575, 0.09091, 0.3149, 0.2727, 0.3149, 0.9091, 0.1575, 0.8182, 0.3149, 1.0, 0.3149, 0.9091, 0.1575, 0.7273, 0.1575, 0.8182, 0.3149, 0.7273, 0.1575, 0.6364, 0.3149, 0.8182, 0.3149, 0.7273, 0.1575, 0.5455, 0.1575, 0.6364, 0.3149, 0.8182, 0.0, 0.7273, 0.1575, 0.9091, 0.1575, 0.09091, 0.0, 0.0, 0.1575, 0.1818, 0.1575, 0.7273, 0.1575, 0.6364, 0.0, 0.5455, 0.1575, 0.4545, 0.0, 0.3636, 0.1575, 0.5455, 0.1575, 0.2727, 0.0, 0.1818, 0.1575, 0.3636, 0.1575, 0.3636, 0.1575, 0.1818, 0.1575, 0.2727, 0.3149, 0.5455, 0.1575, 0.3636, 0.1575, 0.4545, 0.3149, 0.3636, 0.1575, 0.2727, 0.3149, 0.4545, 0.3149, 0.5455, 0.1575, 0.4545, 0.3149, 0.6364, 0.3149, 0.4545, 0.3149, 0.2727, 0.3149, 0.3636, 0.4724, 0.6364, 0.3149, 0.4545, 0.3149, 0.5455, 0.4724, 0.8182, 0.3149, 0.6364, 0.3149, 0.7273, 0.4724, 1.0, 0.3149, 0.8182, 0.3149, 0.9091, 0.4724, 0.2727, 0.3149, 0.09091, 0.3149, 0.1818, 0.4724, 0.1818, 0.1575, 0.0, 0.1575, 0.09091, 0.3149, 0.1818, 0.1575, 0.09091, 0.3149, 0.2727, 0.3149, 0.9091, 0.1575, 0.8182, 0.3149, 1.0, 0.3149, 0.9091, 0.1575, 0.7273, 0.1575, 0.8182, 0.3149, 0.7273, 0.1575, 0.6364, 0.3149, 0.8182, 0.3149, 0.7273, 0.1575, 0.5455, 0.1575, 0.6364, 0.3149, 0.8182, 0.0, 0.7273, 0.1575, 0.9091, 0.1575, 0.09091, 0.0, 0.0, 0.1575, 0.1818, 0.1575, 0.7273, 0.1575, 0.6364, 0.0, 0.5455, 0.1575, 0.4545, 0.0, 0.3636, 0.1575, 0.5455, 0.1575, 0.2727, 0.0, 0.1818, 0.1575, 0.3636, 0.1575, 0.3636, 0.1575, 0.1818, 0.1575, 0.2727, 0.3149, 0.5455, 0.1575, 0.3636, 0.1575, 0.4545, 0.3149, 0.3636, 0.1575, 0.2727, 0.3149, 0.4545, 0.3149, 0.5455, 0.1575, 0.4545, 0.3149, 0.6364, 0.3149, 0.4545, 0.3149, 0.2727, 0.3149, 0.3636, 0.4724, 0.6364, 0.3149, 0.4545, 0.3149, 0.5455, 0.4724, 0.8182, 0.3149, 0.6364, 0.3149, 0.7273, 0.4724, 1.0, 0.3149, 0.8182, 0.3149, 0.9091, 0.4724, 0.2727, 0.3149, 0.09091, 0.3149, 0.1818, 0.4724, 0.1818, 0.1575, 0.0, 0.1575, 0.09091, 0.3149, 0.1818, 0.1575, 0.09091, 0.3149, 0.2727, 0.3149, 0.9091, 0.1575, 0.8182, 0.3149, 1.0, 0.3149, 0.9091, 0.1575, 0.7273, 0.1575, 0.8182, 0.3149, 0.7273, 0.1575, 0.6364, 0.3149, 0.8182, 0.3149, 0.7273, 0.1575, 0.5455, 0.1575, 0.6364, 0.3149, 0.8182, 0.0, 0.7273, 0.1575, 0.9091, 0.1575, 0.09091, 0.0, 0.0, 0.1575, 0.1818, 0.1575, 0.7273, 0.1575, 0.6364, 0.0, 0.5455, 0.1575, 0.4545, 0.0, 0.3636, 0.1575, 0.5455, 0.1575, 0.2727, 0.0, 0.1818, 0.1575, 0.3636, 0.1575, 0.3636, 0.1575, 0.1818, 0.1575, 0.2727, 0.3149, 0.5455, 0.1575, 0.3636, 0.1575, 0.4545, 0.3149, 0.3636, 0.1575, 0.2727, 0.3149, 0.4545, 0.3149, 0.5455, 0.1575, 0.4545, 0.3149, 0.6364, 0.3149, 0.4545, 0.3149, 0.2727, 0.3149, 0.3636, 0.4724, 0.6364, 0.3149, 0.4545, 0.3149, 0.5455, 0.4724, 0.8182, 0.3149, 0.6364, 0.3149, 0.7273, 0.4724, 1.0, 0.3149, 0.8182, 0.3149, 0.9091, 0.4724, 0.2727, 0.3149, 0.09091, 0.3149, 0.1818, 0.4724, 0.1818, 0.1575, 0.0, 0.1575, 0.09091, 0.3149, 0.1818, 0.1575, 0.09091, 0.3149, 0.2727, 0.3149, 0.9091, 0.1575, 0.8182, 0.3149, 1.0, 0.3149, 0.9091, 0.1575, 0.7273, 0.1575, 0.8182, 0.3149, 0.7273, 0.1575, 0.6364, 0.3149, 0.8182, 0.3149, 0.7273, 0.1575, 0.5455, 0.1575, 0.6364, 0.3149])
me_beziercurve.materials.append(mat_wood)
me_beziercurve.materials.append(mat_stone)
me_beziercurve.use_remesh_fix_poles = True
me_beziercurve.use_remesh_preserve_attributes = False
me_beziercurve.use_mirror_vertex_groups = False
me_beziercurve.update()
me_cube_008 = bpy.data.meshes.new('Cube.008')
me_cube_008.from_pydata([(4.287, -0.07348, -2.711), (4.338, 0.1078, -2.801), (3.719, -0.07517, -2.732), (3.711, 0.1078, -2.801), (4.33, -0.07517, 2.623), (4.338, 0.1078, 2.691), (3.719, -0.07517, 2.623), (3.711, 0.1078, 2.691), (4.958, -0.07517, -2.732), (4.966, 0.1078, -2.801), (4.31, -0.07416, -2.648), (4.338, 0.1078, -2.801), (4.745, -0.07517, 2.467), (4.753, 0.1078, 2.535), (4.389, -0.07652, 2.549), (4.338, 0.1078, 2.691), (3.075, -0.07517, -2.732), (3.083, 0.1078, -2.801), (2.464, -0.07517, -2.732), (2.456, 0.1078, -2.801), (3.075, -0.07517, 2.623), (3.083, 0.1078, 2.691), (2.464, -0.07517, 2.623), (2.456, 0.1078, 2.691), (3.703, -0.07517, -2.732), (3.711, 0.1078, -2.801), (3.13, -0.07718, -2.663), (3.083, 0.1078, -2.801), (3.647, -0.07281, 2.611), (3.711, 0.1078, 2.691), (3.091, -0.07517, 2.623), (3.083, 0.1078, 2.691), (1.82, -0.07517, -2.732), (1.828, 0.1078, -2.801), (1.209, -0.07517, -2.732), (1.201, 0.1078, -2.801), (1.75, -0.07216, 2.608), (1.828, 0.1078, 2.691), (1.248, -0.0765, 2.57), (1.201, 0.1078, 2.691), (2.389, -0.07316, -2.653), (2.456, 0.1078, -2.801), (1.836, -0.07517, -2.732), (1.828, 0.1078, -2.801), (2.448, -0.07517, 2.623), (2.456, 0.1078, 2.691), (1.805, -0.0735, 2.555), (1.828, 0.1078, 2.691), (0.4992, -0.07285, -2.656), (0.5734, 0.1078, -2.801), (-0.04622, -0.07517, -2.732), (-0.05406, 0.1078, -2.801), (0.5656, -0.07517, 2.623), (0.5734, 0.1078, 2.691), (0.05294, -0.07517, 2.495), (0.04509, 0.1078, 2.564), (1.15, -0.07384, -2.65), (1.201, 0.1078, -2.801), (0.5812, -0.07517, -2.732), (0.5734, 0.1078, -2.801), (1.193, -0.07517, 2.623), (1.201, 0.1078, 2.691), (0.5812, -0.07517, 2.623), (0.5734, 0.1078, 2.691), (3.178, -0.1783, 0.03638), (3.233, -0.2738, 0.03638), (3.343, -0.2738, 0.03638), (3.398, -0.1783, 0.03638), (3.343, -0.08281, 0.03638), (3.233, -0.08281, 0.03638), (3.453, -0.1783, -0.441), (3.481, -0.2738, -0.3933), (3.536, -0.2738, -0.2978), (3.563, -0.1783, -0.25), (3.536, -0.08281, -0.2978), (3.481, -0.08281, -0.3933), (4.004, -0.1783, -0.441), (3.977, -0.2738, -0.3933), (3.922, -0.2738, -0.2978), (3.894, -0.1783, -0.25), (3.922, -0.08281, -0.2978), (3.977, -0.08281, -0.3933), (4.28, -0.1783, 0.03638), (4.225, -0.2738, 0.03638), (4.115, -0.2738, 0.03638), (4.059, -0.1783, 0.03638), (4.115, -0.08281, 0.03638), (4.225, -0.08281, 0.03638), (4.004, -0.1783, 0.5138), (3.977, -0.2738, 0.466), (3.922, -0.2738, 0.3705), (3.894, -0.1783, 0.3228), (3.922, -0.08281, 0.3705), (3.977, -0.08281, 0.466), (3.453, -0.1783, 0.5138), (3.481, -0.2738, 0.466), (3.536, -0.2738, 0.3705), (3.563, -0.1783, 0.3228), (3.536, -0.08281, 0.3705), (3.481, -0.08281, 0.466), (3.542, -0.3617, -0.3291), (3.908, -0.3617, -0.3291), (3.542, -0.2704, -0.4873), (3.908, -0.2704, -0.4873), (3.542, -0.08768, -0.4873), (3.908, -0.08768, -0.4873), (3.542, 0.003657, -0.3291), (3.908, 0.003657, -0.3291), (3.542, -0.08768, -0.1709), (3.908, -0.08768, -0.1709), (3.542, -0.2704, -0.1709), (3.908, -0.2704, -0.1709)], [], [(0, 1, 3, 2), (2, 3, 7, 6), (6, 7, 5, 4), (4, 5, 1, 0), (2, 6, 4, 0), (7, 3, 1, 5), (8, 9, 11, 10), (10, 11, 15, 14), (14, 15, 13, 12), (12, 13, 9, 8), (10, 14, 12, 8), (15, 11, 9, 13), (16, 17, 19, 18), (18, 19, 23, 22), (22, 23, 21, 20), (20, 21, 17, 16), (18, 22, 20, 16), (23, 19, 17, 21), (24, 25, 27, 26), (26, 27, 31, 30), (30, 31, 29, 28), (28, 29, 25, 24), (26, 30, 28, 24), (31, 27, 25, 29), (32, 33, 35, 34), (34, 35, 39, 38), (38, 39, 37, 36), (36, 37, 33, 32), (34, 38, 36, 32), (39, 35, 33, 37), (40, 41, 43, 42), (42, 43, 47, 46), (46, 47, 45, 44), (44, 45, 41, 40), (42, 46, 44, 40), (47, 43, 41, 45), (48, 49, 51, 50), (50, 51, 55, 54), (54, 55, 53, 52), (52, 53, 49, 48), (50, 54, 52, 48), (55, 51, 49, 53), (56, 57, 59, 58), (58, 59, 63, 62), (62, 63, 61, 60), (60, 61, 57, 56), (58, 62, 60, 56), (63, 59, 57, 61), (64, 70, 71, 65), (65, 71, 72, 66), (66, 72, 73, 67), (67, 73, 74, 68), (68, 74, 75, 69), (69, 75, 70, 64), (70, 76, 77, 71), (71, 77, 78, 72), (72, 78, 79, 73), (73, 79, 80, 74), (74, 80, 81, 75), (75, 81, 76, 70), (76, 82, 83, 77), (77, 83, 84, 78), (78, 84, 85, 79), (79, 85, 86, 80), (80, 86, 87, 81), (81, 87, 82, 76), (82, 88, 89, 83), (83, 89, 90, 84), (84, 90, 91, 85), (85, 91, 92, 86), (86, 92, 93, 87), (87, 93, 88, 82), (88, 94, 95, 89), (89, 95, 96, 90), (90, 96, 97, 91), (91, 97, 98, 92), (92, 98, 99, 93), (93, 99, 94, 88), (94, 64, 65, 95), (95, 65, 66, 96), (96, 66, 67, 97), (97, 67, 68, 98), (98, 68, 69, 99), (99, 69, 64, 94), (100, 101, 103, 102), (102, 103, 105, 104), (104, 105, 107, 106), (106, 107, 109, 108), (103, 101, 111, 109, 107, 105), (108, 109, 111, 110), (110, 111, 101, 100), (100, 102, 104, 106, 108, 110)])
me_cube_008.polygons.foreach_set('material_index', [0, 0, 0, 0, 0, 0, 0, 0, 0, 0, 0, 0, 0, 0, 0, 0, 0, 0, 0, 0, 0, 0, 0, 0, 0, 0, 0, 0, 0, 0, 0, 0, 0, 0, 0, 0, 0, 0, 0, 0, 0, 0, 0, 0, 0, 0, 0, 0, 1, 1, 1, 1, 1, 1, 1, 1, 1, 1, 1, 1, 1, 1, 1, 1, 1, 1, 1, 1, 1, 1, 1, 1, 1, 1, 1, 1, 1, 1, 1, 1, 1, 1, 1, 1, 2, 2, 2, 2, 2, 2, 2, 2])
_uv = me_cube_008.uv_layers.new(name='UVMap')
_uv.uv.foreach_set('vector', [0.375, 0.0, 0.625, 0.0, 0.625, 0.25, 0.375, 0.25, 0.375, 0.25, 0.625, 0.25, 0.625, 0.5, 0.375, 0.5, 0.375, 0.5, 0.625, 0.5, 0.625, 0.75, 0.375, 0.75, 0.375, 0.75, 0.625, 0.75, 0.625, 1.0, 0.375, 1.0, 0.125, 0.5, 0.375, 0.5, 0.375, 0.75, 0.125, 0.75, 0.625, 0.5, 0.875, 0.5, 0.875, 0.75, 0.625, 0.75, 0.375, 0.0, 0.625, 0.0, 0.625, 0.25, 0.375, 0.25, 0.375, 0.25, 0.625, 0.25, 0.625, 0.5, 0.375, 0.5, 0.375, 0.5, 0.625, 0.5, 0.625, 0.75, 0.375, 0.75, 0.375, 0.75, 0.625, 0.75, 0.625, 1.0, 0.375, 1.0, 0.125, 0.5, 0.375, 0.5, 0.375, 0.75, 0.125, 0.75, 0.625, 0.5, 0.875, 0.5, 0.875, 0.75, 0.625, 0.75, 0.375, 0.0, 0.625, 0.0, 0.625, 0.25, 0.375, 0.25, 0.375, 0.25, 0.625, 0.25, 0.625, 0.5, 0.375, 0.5, 0.375, 0.5, 0.625, 0.5, 0.625, 0.75, 0.375, 0.75, 0.375, 0.75, 0.625, 0.75, 0.625, 1.0, 0.375, 1.0, 0.125, 0.5, 0.375, 0.5, 0.375, 0.75, 0.125, 0.75, 0.625, 0.5, 0.875, 0.5, 0.875, 0.75, 0.625, 0.75, 0.375, 0.0, 0.625, 0.0, 0.625, 0.25, 0.375, 0.25, 0.375, 0.25, 0.625, 0.25, 0.625, 0.5, 0.375, 0.5, 0.375, 0.5, 0.625, 0.5, 0.625, 0.75, 0.375, 0.75, 0.375, 0.75, 0.625, 0.75, 0.625, 1.0, 0.375, 1.0, 0.125, 0.5, 0.375, 0.5, 0.375, 0.75, 0.125, 0.75, 0.625, 0.5, 0.875, 0.5, 0.875, 0.75, 0.625, 0.75, 0.375, 0.0, 0.625, 0.0, 0.625, 0.25, 0.375, 0.25, 0.375, 0.25, 0.625, 0.25, 0.625, 0.5, 0.375, 0.5, 0.375, 0.5, 0.625, 0.5, 0.625, 0.75, 0.375, 0.75, 0.375, 0.75, 0.625, 0.75, 0.625, 1.0, 0.375, 1.0, 0.125, 0.5, 0.375, 0.5, 0.375, 0.75, 0.125, 0.75, 0.625, 0.5, 0.875, 0.5, 0.875, 0.75, 0.625, 0.75, 0.375, 0.0, 0.625, 0.0, 0.625, 0.25, 0.375, 0.25, 0.375, 0.25, 0.625, 0.25, 0.625, 0.5, 0.375, 0.5, 0.375, 0.5, 0.625, 0.5, 0.625, 0.75, 0.375, 0.75, 0.375, 0.75, 0.625, 0.75, 0.625, 1.0, 0.375, 1.0, 0.125, 0.5, 0.375, 0.5, 0.375, 0.75, 0.125, 0.75, 0.625, 0.5, 0.875, 0.5, 0.875, 0.75, 0.625, 0.75, 0.375, 0.0, 0.625, 0.0, 0.625, 0.25, 0.375, 0.25, 0.375, 0.25, 0.625, 0.25, 0.625, 0.5, 0.375, 0.5, 0.375, 0.5, 0.625, 0.5, 0.625, 0.75, 0.375, 0.75, 0.375, 0.75, 0.625, 0.75, 0.625, 1.0, 0.375, 1.0, 0.125, 0.5, 0.375, 0.5, 0.375, 0.75, 0.125, 0.75, 0.625, 0.5, 0.875, 0.5, 0.875, 0.75, 0.625, 0.75, 0.375, 0.0, 0.625, 0.0, 0.625, 0.25, 0.375, 0.25, 0.375, 0.25, 0.625, 0.25, 0.625, 0.5, 0.375, 0.5, 0.375, 0.5, 0.625, 0.5, 0.625, 0.75, 0.375, 0.75, 0.375, 0.75, 0.625, 0.75, 0.625, 1.0, 0.375, 1.0, 0.125, 0.5, 0.375, 0.5, 0.375, 0.75, 0.125, 0.75, 0.625, 0.5, 0.875, 0.5, 0.875, 0.75, 0.625, 0.75, 0.5, 0.5, 0.6667, 0.5, 0.6667, 0.6667, 0.5, 0.6667, 0.5, 0.6667, 0.6667, 0.6667, 0.6667, 0.8333, 0.5, 0.8333, 0.5, 0.8333, 0.6667, 0.8333, 0.6667, 1.0, 0.5, 1.0, 0.5, -1.11e-16, 0.6667, -1.11e-16, 0.6667, 0.1667, 0.5, 0.1667, 0.5, 0.1667, 0.6667, 0.1667, 0.6667, 0.3333, 0.5, 0.3333, 0.5, 0.3333, 0.6667, 0.3333, 0.6667, 0.5, 0.5, 0.5, 0.6667, 0.5, 0.8333, 0.5, 0.8333, 0.6667, 0.6667, 0.6667, 0.6667, 0.6667, 0.8333, 0.6667, 0.8333, 0.8333, 0.6667, 0.8333, 0.6667, 0.8333, 0.8333, 0.8333, 0.8333, 1.0, 0.6667, 1.0, 0.6667, -1.11e-16, 0.8333, -1.11e-16, 0.8333, 0.1667, 0.6667, 0.1667, 0.6667, 0.1667, 0.8333, 0.1667, 0.8333, 0.3333, 0.6667, 0.3333, 0.6667, 0.3333, 0.8333, 0.3333, 0.8333, 0.5, 0.6667, 0.5, 0.8333, 0.5, 1.0, 0.5, 1.0, 0.6667, 0.8333, 0.6667, 0.8333, 0.6667, 1.0, 0.6667, 1.0, 0.8333, 0.8333, 0.8333, 0.8333, 0.8333, 1.0, 0.8333, 1.0, 1.0, 0.8333, 1.0, 0.8333, -1.11e-16, 1.0, -1.11e-16, 1.0, 0.1667, 0.8333, 0.1667, 0.8333, 0.1667, 1.0, 0.1667, 1.0, 0.3333, 0.8333, 0.3333, 0.8333, 0.3333, 1.0, 0.3333, 1.0, 0.5, 0.8333, 0.5, -1.11e-16, 0.5, 0.1667, 0.5, 0.1667, 0.6667, -1.11e-16, 0.6667, -1.11e-16, 0.6667, 0.1667, 0.6667, 0.1667, 0.8333, -1.11e-16, 0.8333, -1.11e-16, 0.8333, 0.1667, 0.8333, 0.1667, 1.0, -1.11e-16, 1.0, -1.11e-16, -1.11e-16, 0.1667, -1.11e-16, 0.1667, 0.1667, -1.11e-16, 0.1667, -1.11e-16, 0.1667, 0.1667, 0.1667, 0.1667, 0.3333, -1.11e-16, 0.3333, -1.11e-16, 0.3333, 0.1667, 0.3333, 0.1667, 0.5, -1.11e-16, 0.5, 0.1667, 0.5, 0.3333, 0.5, 0.3333, 0.6667, 0.1667, 0.6667, 0.1667, 0.6667, 0.3333, 0.6667, 0.3333, 0.8333, 0.1667, 0.8333, 0.1667, 0.8333, 0.3333, 0.8333, 0.3333, 1.0, 0.1667, 1.0, 0.1667, -1.11e-16, 0.3333, -1.11e-16, 0.3333, 0.1667, 0.1667, 0.1667, 0.1667, 0.1667, 0.3333, 0.1667, 0.3333, 0.3333, 0.1667, 0.3333, 0.1667, 0.3333, 0.3333, 0.3333, 0.3333, 0.5, 0.1667, 0.5, 0.3333, 0.5, 0.5, 0.5, 0.5, 0.6667, 0.3333, 0.6667, 0.3333, 0.6667, 0.5, 0.6667, 0.5, 0.8333, 0.3333, 0.8333, 0.3333, 0.8333, 0.5, 0.8333, 0.5, 1.0, 0.3333, 1.0, 0.3333, -1.11e-16, 0.5, -1.11e-16, 0.5, 0.1667, 0.3333, 0.1667, 0.3333, 0.1667, 0.5, 0.1667, 0.5, 0.3333, 0.3333, 0.3333, 0.3333, 0.3333, 0.5, 0.3333, 0.5, 0.5, 0.3333, 0.5, 1.0, 0.5, 1.0, 1.0, 0.8333, 1.0, 0.8333, 0.5, 0.8333, 0.5, 0.8333, 1.0, 0.6667, 1.0, 0.6667, 0.5, 0.6667, 0.5, 0.6667, 1.0, 0.5, 1.0, 0.5, 0.5, 0.5, 0.5, 0.5, 1.0, 0.3333, 1.0, 0.3333, 0.5, 0.4578, 0.37, 0.25, 0.49, 0.04215, 0.37, 0.04215, 0.13, 0.25, 0.01, 0.4578, 0.13, 0.3333, 0.5, 0.3333, 1.0, 0.1667, 1.0, 0.1667, 0.5, 0.1667, 0.5, 0.1667, 1.0, -8.941e-08, 1.0, -8.941e-08, 0.5, 0.75, 0.49, 0.9578, 0.37, 0.9578, 0.13, 0.75, 0.01, 0.5422, 0.13, 0.5422, 0.37])
me_cube_008.materials.append(mat_lightwood)
me_cube_008.materials.append(mat_steel)
me_cube_008.materials.append(mat_black)
me_cube_008.use_remesh_fix_poles = True
me_cube_008.use_remesh_preserve_attributes = False
me_cube_008.use_mirror_vertex_groups = False
me_cube_008.update()

# ---- objects
ob_frame = bpy.data.objects.new('Frame', me_beziercurve)
ob_door = bpy.data.objects.new('Door', me_cube_008)

# ---- transforms, parenting, visibility, modifiers, constraints
ob_frame.location = (0.0, 0.0, 0.0)
ob_frame.lineart.crease_threshold = 0.0
ob_door.location = (-2.52, 0.3783, 2.869)
ob_door.rotation_euler = (-1.753e-14, 3.142, 1.192e-07)
ob_door.scale = (-1.06, 1.054, 1.016)
ob_door.lineart.crease_threshold = 0.0

# ---- collection membership
col_active.objects.link(ob_frame)
col_active.objects.link(ob_door)

# ---- scene / render settings (as saved in the file)
scene.frame_start = 1; scene.frame_end = 35; scene.frame_set(1)
scene.render.engine = 'BLENDER_EEVEE_NEXT'
scene.cycles.samples = 128
scene.cycles.sampling_pattern = 'TABULATED_SOBOL'
scene.cycles.use_adaptive_sampling = False
scene.cycles.use_light_tree = False
scene.view_settings.view_transform = 'Filmic'
bpy.context.view_layer.update()

# ---- added for rendering (the .blend has no active camera and no usable light): camera, sun
cam_auto = bpy.data.cameras.new('AutoCamera')
cam_auto.lens = 50.0
cam_auto.sensor_width = 36.0
cam_auto.clip_end = 1000.0
ob_auto_camera = bpy.data.objects.new('AutoCamera', cam_auto)
scene.collection.objects.link(ob_auto_camera)
ob_auto_camera.location = (12.7951, -12.2296, 13.1107)
ob_auto_camera.rotation_euler = (1.09748, -7.21219e-08, 0.694738)
scene.camera = ob_auto_camera
light_auto_sun = bpy.data.lights.new('AutoSun', 'SUN')
light_auto_sun.energy = 3.0
light_auto_sun.angle = 0.0523599
ob_auto_sun = bpy.data.objects.new('AutoSun', light_auto_sun)
scene.collection.objects.link(ob_auto_sun)
ob_auto_sun.rotation_euler = (0.872665, 0.174533, 0.523599)
bpy.context.view_layer.update()
